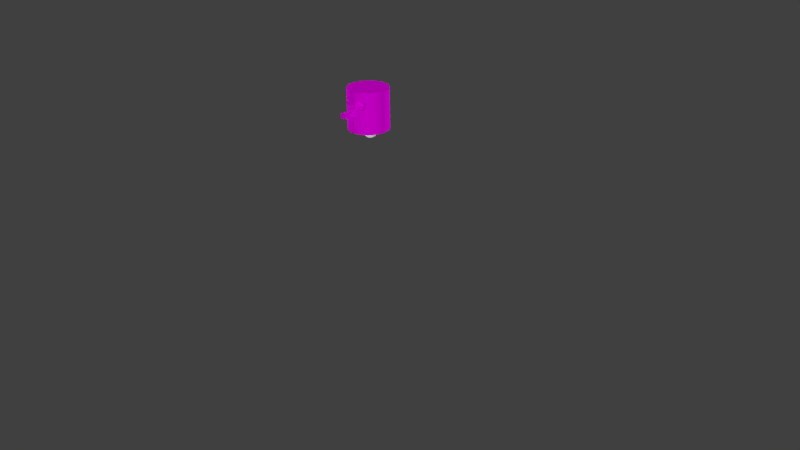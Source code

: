 # Source: head1.blend  (saved by Blender 2.76.0; exported with 4.5.12 LTS)
import bpy
from mathutils import Matrix  # noqa: F401  (used for matrix-valued properties, if any)

bpy.ops.wm.read_factory_settings(use_empty=True)
scene = bpy.context.scene
scene.name = 'Scene'

# ---- collections
col_collection_1 = bpy.data.collections.new('Collection 1'); scene.collection.children.link(col_collection_1)

# ---- images (referenced by path relative to the original .blend; pixels are not part of the script)
import os
ASSET_DIR = os.environ.get("B2B_ASSET_DIR", "")  # directory of the original .blend (textures are referenced by path, not embedded)
HERE = os.path.dirname(os.path.abspath(__file__))  # packed textures are extracted next to this script under _unpacked/

def load_image(name, relpath, width, height, colorspace="sRGB"):
    """Load a texture the original file referenced (path relative to the .blend, or extracted next to this script)."""
    p = next((c for c in (os.path.join(HERE, relpath), os.path.join(ASSET_DIR, relpath)) if relpath and os.path.exists(c)), "")
    if p:
        img = bpy.data.images.load(p, check_existing=True)
        img.name = name
    else:  # same state as the original file: an image datablock whose file is absent (Cycles renders it pink)
        img = bpy.data.images.new(name, width, height)
        img.source = "FILE"
        img.filepath = "//" + (relpath or name)
    img.colorspace_settings.name = colorspace
    return img
img_limb_bark2_png = load_image('limb_bark2.png', 'limb_bark2.png', 1024, 1024, 'sRGB')
img_head_bark_png = load_image('head_bark.png', 'head_bark.png', 1024, 1024, 'sRGB')

# ---- materials (node trees are filled in below, after node groups)
mat_neck_bark = bpy.data.materials.new('neck_bark')
mat_neck_bark.alpha_threshold = 0.0
mat_neck_bark.roughness = 0.5
mat_head_bark = bpy.data.materials.new('head_bark')
mat_head_bark.alpha_threshold = 0.0
mat_head_bark.roughness = 0.5

# ---- material node trees
mat_head_bark.use_nodes = True; mat_head_bark.node_tree.nodes.clear()
_N = mat_head_bark.node_tree.nodes; _L = mat_head_bark.node_tree.links
n0 = _N.new('ShaderNodeOutputMaterial'); n0.name = 'Material Output'; n0.location = (300, 300)
n1 = _N.new('ShaderNodeBsdfDiffuse'); n1.name = 'Diffuse BSDF'; n1.location = (10, 300)
n2 = _N.new('ShaderNodeTexImage'); n2.name = 'Image Texture'; n2.location = (-198, 403)
n2.width = 140
n2.image = img_head_bark_png
_L.new(n1.outputs[0], n0.inputs[0])
_L.new(n2.outputs[0], n1.inputs[0])
n0.is_active_output = True

# ---- world
world_world = bpy.data.worlds.new('World'); scene.world = world_world
world_world.color = (0.05088, 0.05088, 0.05088)
world_world.use_sun_shadow = False
world_world.sun_shadow_jitter_overblur = 0.0
world_world.cycles.sampling_method = 'MANUAL'
world_world.cycles.sample_map_resolution = 256

# ---- cameras
cam_camera = bpy.data.cameras.new('Camera')
cam_camera.clip_end = 100.0
cam_camera.lens = 35.0
cam_camera.sensor_width = 32.0
cam_camera.sensor_height = 18.0
cam_camera.ortho_scale = 7.314
cam_camera.dof.focus_distance = 0.0

# ---- lights
light_sun_005 = bpy.data.lights.new('Sun.005', 'SUN')
light_sun_005.transmission_factor = 0.0
light_sun_005.angle = 0.1993
light_sun_005.energy = 1.0
light_sun_005.shadow_buffer_clip_start = 0.5
light_sun_005.shadow_soft_size = 0.1
light_sun_005.shadow_cascade_max_distance = 1000.0
light_sun_005.cycles.use_multiple_importance_sampling = False
light_sun_004 = bpy.data.lights.new('Sun.004', 'SUN')
light_sun_004.transmission_factor = 0.0
light_sun_004.angle = 0.1993
light_sun_004.energy = 1.0
light_sun_004.shadow_buffer_clip_start = 0.5
light_sun_004.shadow_soft_size = 0.1
light_sun_004.shadow_cascade_max_distance = 1000.0
light_sun_004.cycles.use_multiple_importance_sampling = False
light_sun_003 = bpy.data.lights.new('Sun.003', 'SUN')
light_sun_003.transmission_factor = 0.0
light_sun_003.angle = 0.1993
light_sun_003.energy = 1.0
light_sun_003.shadow_buffer_clip_start = 0.5
light_sun_003.shadow_soft_size = 0.1
light_sun_003.shadow_cascade_max_distance = 1000.0
light_sun_003.cycles.use_multiple_importance_sampling = False
light_sun_002 = bpy.data.lights.new('Sun.002', 'SUN')
light_sun_002.transmission_factor = 0.0
light_sun_002.angle = 0.1993
light_sun_002.energy = 1.0
light_sun_002.shadow_buffer_clip_start = 0.5
light_sun_002.shadow_soft_size = 0.1
light_sun_002.shadow_cascade_max_distance = 1000.0
light_sun_002.cycles.use_multiple_importance_sampling = False
light_sun_001 = bpy.data.lights.new('Sun.001', 'SUN')
light_sun_001.transmission_factor = 0.0
light_sun_001.angle = 0.1993
light_sun_001.energy = 1.0
light_sun_001.shadow_buffer_clip_start = 0.5
light_sun_001.shadow_soft_size = 0.1
light_sun_001.shadow_cascade_max_distance = 1000.0
light_sun_001.cycles.use_multiple_importance_sampling = False
light_sun = bpy.data.lights.new('Sun', 'SUN')
light_sun.transmission_factor = 0.0
light_sun.angle = 0.1993
light_sun.energy = 1.0
light_sun.shadow_buffer_clip_start = 0.5
light_sun.shadow_soft_size = 0.1
light_sun.shadow_cascade_max_distance = 1000.0
light_sun.cycles.use_multiple_importance_sampling = False
light_lamp = bpy.data.lights.new('Lamp', 'POINT')
light_lamp.transmission_factor = 0.0
light_lamp.cutoff_distance = 30.0
light_lamp.energy = 100.0
light_lamp.shadow_buffer_clip_start = 1.001
light_lamp.shadow_soft_size = 0.1
light_lamp.shadow_maximum_resolution = 0.006
light_lamp.use_absolute_resolution = True
light_lamp.cycles.use_multiple_importance_sampling = False
light_lamp_001 = bpy.data.lights.new('Lamp.001', 'POINT')
light_lamp_001.transmission_factor = 0.0
light_lamp_001.cutoff_distance = 30.0
light_lamp_001.energy = 100.0
light_lamp_001.shadow_buffer_clip_start = 1.001
light_lamp_001.shadow_soft_size = 0.1
light_lamp_001.shadow_maximum_resolution = 0.006
light_lamp_001.use_absolute_resolution = True
light_lamp_001.cycles.use_multiple_importance_sampling = False

# ---- meshes
me_sphere_005 = bpy.data.meshes.new('Sphere.005')
me_sphere_005.from_pydata([(-0.1951, 0.0, 0.9808), (-0.3827, 0.0, 0.9239), (-0.5556, 0.0, 0.8315), (-0.7071, 0.0, 0.7071), (-0.8315, 0.0, 0.5556), (-0.9239, 0.0, 0.3827), (-0.9808, 0.0, 0.1951), (-1.0, 0.0, 7.55e-08), (-0.9808, 0.0, -0.1951), (-0.9239, 0.0, -0.3827), (-0.8315, 0.0, -0.5556), (-0.7071, 0.0, -0.7071), (-0.5556, 0.0, -0.8315), (-0.3827, 0.0, -0.9239), (-0.1951, 0.0, -0.9808), (-0.1913, 0.03806, 0.9808), (-0.3753, 0.07466, 0.9239), (-0.5449, 0.1084, 0.8315), (-0.6935, 0.1379, 0.7071), (-0.8155, 0.1622, 0.5556), (-0.9061, 0.1802, 0.3827), (-0.9619, 0.1913, 0.1951), (-0.9808, 0.1951, 7.55e-08), (-0.9619, 0.1913, -0.1951), (-0.9061, 0.1802, -0.3827), (-0.8155, 0.1622, -0.5556), (-0.6935, 0.1379, -0.7071), (-0.5449, 0.1084, -0.8315), (-0.3753, 0.07466, -0.9239), (-0.1913, 0.03806, -0.9808), (-0.1802, 0.07466, 0.9808), (-0.3536, 0.1464, 0.9239), (-0.5133, 0.2126, 0.8315), (-0.6533, 0.2706, 0.7071), (-0.7682, 0.3182, 0.5556), (-0.8536, 0.3536, 0.3827), (-0.9061, 0.3753, 0.1951), (-0.9239, 0.3827, 7.55e-08), (-0.9061, 0.3753, -0.1951), (-0.8536, 0.3536, -0.3827), (-0.7682, 0.3182, -0.5556), (-0.6533, 0.2706, -0.7071), (-0.5133, 0.2126, -0.8315), (-0.3536, 0.1464, -0.9239), (-0.1802, 0.07466, -0.9808), (-0.1622, 0.1084, 0.9808), (-0.3182, 0.2126, 0.9239), (-0.4619, 0.3087, 0.8315), (-0.5879, 0.3928, 0.7071), (-0.6913, 0.4619, 0.5556), (-0.7682, 0.5133, 0.3827), (-0.8155, 0.5449, 0.1951), (-0.8315, 0.5556, 7.55e-08), (-0.8155, 0.5449, -0.1951), (-0.7682, 0.5133, -0.3827), (-0.6913, 0.4619, -0.5556), (-0.5879, 0.3928, -0.7071), (-0.4619, 0.3087, -0.8315), (-0.3182, 0.2126, -0.9239), (-0.1622, 0.1084, -0.9808), (-0.1379, 0.1379, 0.9808), (-0.2706, 0.2706, 0.9239), (-0.3928, 0.3928, 0.8315), (-0.5, 0.5, 0.7071), (-0.5879, 0.5879, 0.5556), (-0.6533, 0.6533, 0.3827), (-0.6935, 0.6935, 0.1951), (-0.7071, 0.7071, 7.55e-08), (-0.6935, 0.6935, -0.1951), (-0.6533, 0.6533, -0.3827), (-0.5879, 0.5879, -0.5556), (-0.5, 0.5, -0.7071), (-0.3928, 0.3928, -0.8315), (-0.2706, 0.2706, -0.9239), (-0.1379, 0.1379, -0.9808), (-0.1084, 0.1622, 0.9808), (-0.2126, 0.3182, 0.9239), (-0.3087, 0.4619, 0.8315), (-0.3928, 0.5879, 0.7071), (-0.4619, 0.6913, 0.5556), (-0.5133, 0.7682, 0.3827), (-0.5449, 0.8155, 0.1951), (-0.5556, 0.8315, 7.55e-08), (-0.5449, 0.8155, -0.1951), (-0.5133, 0.7682, -0.3827), (-0.4619, 0.6913, -0.5556), (-0.3928, 0.5879, -0.7071), (-0.3087, 0.4619, -0.8315), (-0.2126, 0.3182, -0.9239), (-0.1084, 0.1622, -0.9808), (-0.07466, 0.1802, 0.9808), (-0.1464, 0.3536, 0.9239), (-0.2126, 0.5133, 0.8315), (-0.2706, 0.6533, 0.7071), (-0.3182, 0.7682, 0.5556), (-0.3536, 0.8536, 0.3827), (-0.3753, 0.9061, 0.1951), (-0.3827, 0.9239, 7.55e-08), (-0.3753, 0.9061, -0.1951), (-0.3536, 0.8536, -0.3827), (-0.3182, 0.7682, -0.5556), (-0.2706, 0.6533, -0.7071), (-0.2126, 0.5133, -0.8315), (-0.1464, 0.3536, -0.9239), (-0.07466, 0.1802, -0.9808), (-0.03806, 0.1913, 0.9808), (-0.07466, 0.3753, 0.9239), (-0.1084, 0.5449, 0.8315), (-0.1379, 0.6935, 0.7071), (-0.1622, 0.8155, 0.5556), (-0.1802, 0.9061, 0.3827), (-0.1913, 0.9619, 0.1951), (-0.1951, 0.9808, 7.55e-08), (-0.1913, 0.9619, -0.1951), (-0.1802, 0.9061, -0.3827), (-0.1622, 0.8155, -0.5556), (-0.1379, 0.6935, -0.7071), (-0.1084, 0.5449, -0.8315), (-0.07466, 0.3753, -0.9239), (-0.03806, 0.1913, -0.9808), (3.266e-07, 0.1951, 0.9808), (3.192e-07, 0.3827, 0.9239), (3.117e-07, 0.5556, 0.8315), (3.192e-07, 0.7071, 0.7071), (3.341e-07, 0.8315, 0.5556), (2.745e-07, 0.9239, 0.3827), (3.937e-07, 0.9808, 0.1951), (3.788e-07, 1.0, 7.55e-08), (3.937e-07, 0.9808, -0.1951), (2.298e-07, 0.9239, -0.3827), (3.341e-07, 0.8315, -0.5556), (3.192e-07, 0.7071, -0.7071), (3.415e-07, 0.5556, -0.8315), (3.043e-07, 0.3827, -0.9239), (3.08e-07, 0.1951, -0.9808), (0.03806, 0.1913, 0.9808), (0.07466, 0.3753, 0.9239), (0.1084, 0.5449, 0.8315), (0.138, 0.6935, 0.7071), (0.1622, 0.8155, 0.5556), (0.1802, 0.9061, 0.3827), (0.1913, 0.9619, 0.1951), (0.1951, 0.9808, 7.55e-08), (0.1913, 0.9619, -0.1951), (0.1802, 0.9061, -0.3827), (0.1622, 0.8155, -0.5556), (0.138, 0.6935, -0.7071), (0.1084, 0.5449, -0.8315), (0.07466, 0.3753, -0.9239), (0.03806, 0.1913, -0.9808), (0.07466, 0.1802, 0.9808), (0.1464, 0.3536, 0.9239), (0.2126, 0.5133, 0.8315), (0.2706, 0.6533, 0.7071), (0.3182, 0.7682, 0.5556), (0.3536, 0.8536, 0.3827), (0.3753, 0.9061, 0.1951), (0.3827, 0.9239, 7.55e-08), (0.3753, 0.9061, -0.1951), (0.3536, 0.8536, -0.3827), (0.3182, 0.7682, -0.5556), (0.2706, 0.6533, -0.7071), (0.2126, 0.5133, -0.8315), (0.1464, 0.3536, -0.9239), (0.07466, 0.1802, -0.9808), (0.1084, 0.1622, 0.9808), (0.2126, 0.3182, 0.9239), (0.3087, 0.4619, 0.8315), (0.3928, 0.5879, 0.7071), (0.4619, 0.6913, 0.5556), (0.5133, 0.7682, 0.3827), (0.5449, 0.8155, 0.1951), (0.5556, 0.8315, 7.55e-08), (0.5449, 0.8155, -0.1951), (0.5133, 0.7682, -0.3827), (0.4619, 0.6913, -0.5556), (0.3928, 0.5879, -0.7071), (0.3087, 0.4619, -0.8315), (0.2126, 0.3182, -0.9239), (0.1084, 0.1622, -0.9808), (0.138, 0.1379, 0.9808), (0.2706, 0.2706, 0.9239), (0.3928, 0.3928, 0.8315), (0.5, 0.5, 0.7071), (0.5879, 0.5879, 0.5556), (0.6533, 0.6533, 0.3827), (0.6935, 0.6935, 0.1951), (0.7071, 0.7071, 7.55e-08), (0.6935, 0.6935, -0.1951), (0.6533, 0.6533, -0.3827), (0.5879, 0.5879, -0.5556), (0.5, 0.5, -0.7071), (0.3928, 0.3928, -0.8315), (0.2706, 0.2706, -0.9239), (0.138, 0.1379, -0.9808), (0.1622, 0.1084, 0.9808), (0.3182, 0.2126, 0.9239), (0.4619, 0.3087, 0.8315), (0.5879, 0.3928, 0.7071), (0.6913, 0.4619, 0.5556), (0.7682, 0.5133, 0.3827), (0.8155, 0.5449, 0.1951), (0.8315, 0.5556, 7.55e-08), (0.8155, 0.5449, -0.1951), (0.7682, 0.5133, -0.3827), (0.6913, 0.4619, -0.5556), (0.5879, 0.3928, -0.7071), (0.4619, 0.3087, -0.8315), (0.3182, 0.2126, -0.9239), (0.1622, 0.1084, -0.9808), (0.1802, 0.07466, 0.9808), (0.3536, 0.1464, 0.9239), (0.5133, 0.2126, 0.8315), (0.6533, 0.2706, 0.7071), (0.7682, 0.3182, 0.5556), (0.8536, 0.3536, 0.3827), (0.9061, 0.3753, 0.1951), (0.9239, 0.3827, 7.55e-08), (0.9061, 0.3753, -0.1951), (0.8536, 0.3536, -0.3827), (0.7682, 0.3182, -0.5556), (0.6533, 0.2706, -0.7071), (0.5133, 0.2126, -0.8315), (0.3536, 0.1464, -0.9239), (0.1802, 0.07466, -0.9808), (0.1913, 0.03806, 0.9808), (0.3753, 0.07466, 0.9239), (0.5449, 0.1084, 0.8315), (0.6935, 0.1379, 0.7071), (0.8155, 0.1622, 0.5556), (0.9061, 0.1802, 0.3827), (0.9619, 0.1913, 0.1951), (0.9808, 0.1951, 7.55e-08), (0.9619, 0.1913, -0.1951), (0.9061, 0.1802, -0.3827), (0.8155, 0.1622, -0.5556), (0.6935, 0.1379, -0.7071), (0.5449, 0.1084, -0.8315), (0.3753, 0.07466, -0.9239), (0.1913, 0.03806, -0.9808), (0.1951, -7.212e-09, 0.9808), (0.3827, 4.122e-08, 0.9239), (0.5556, 2.632e-08, 0.8315), (0.7071, -2.584e-08, 0.7071), (0.8315, -8.544e-08, 0.5556), (0.9239, 6.357e-08, 0.3827), (0.9808, -8.544e-08, 0.1951), (1.0, -1.003e-07, 7.55e-08), (0.9808, -8.544e-08, -0.1951), (0.9239, 6.357e-08, -0.3827), (0.8315, -8.544e-08, -0.5556), (0.7071, -2.584e-08, -0.7071), (0.5556, -1.094e-08, -0.8315), (0.3827, 3.964e-09, -0.9239), (0.1951, 3.964e-09, -0.9808), (0.1913, -0.03806, 0.9808), (0.3753, -0.07466, 0.9239), (0.5449, -0.1084, 0.8315), (0.6935, -0.1379, 0.7071), (0.8155, -0.1622, 0.5556), (0.9061, -0.1802, 0.3827), (0.9619, -0.1913, 0.1951), (0.9808, -0.1951, 7.55e-08), (0.9619, -0.1913, -0.1951), (0.9061, -0.1802, -0.3827), (0.8155, -0.1622, -0.5556), (0.6935, -0.1379, -0.7071), (0.5449, -0.1084, -0.8315), (0.3753, -0.07466, -0.9239), (0.1913, -0.03806, -0.9808), (0.1802, -0.07466, 0.9808), (0.3536, -0.1464, 0.9239), (0.5133, -0.2126, 0.8315), (0.6533, -0.2706, 0.7071), (0.7682, -0.3182, 0.5556), (0.8536, -0.3536, 0.3827), (0.9061, -0.3753, 0.1951), (0.9239, -0.3827, 7.55e-08), (0.9061, -0.3753, -0.1951), (0.8536, -0.3536, -0.3827), (0.7682, -0.3182, -0.5556), (0.6533, -0.2706, -0.7071), (0.5133, -0.2126, -0.8315), (0.3536, -0.1464, -0.9239), (0.1802, -0.07466, -0.9808), (0.1622, -0.1084, 0.9808), (0.3182, -0.2126, 0.9239), (0.4619, -0.3087, 0.8315), (0.5879, -0.3928, 0.7071), (0.6913, -0.4619, 0.5556), (0.7682, -0.5133, 0.3827), (0.8155, -0.5449, 0.1951), (0.8315, -0.5556, 7.55e-08), (0.8155, -0.5449, -0.1951), (0.7682, -0.5133, -0.3827), (0.6913, -0.4619, -0.5556), (0.5879, -0.3928, -0.7071), (0.4619, -0.3087, -0.8315), (0.3182, -0.2126, -0.9239), (0.1622, -0.1084, -0.9808), (0.138, -0.1379, 0.9808), (0.2706, -0.2706, 0.9239), (0.3928, -0.3928, 0.8315), (0.5, -0.5, 0.7071), (0.5879, -0.5879, 0.5556), (0.6533, -0.6533, 0.3827), (0.6935, -0.6935, 0.1951), (0.7071, -0.7071, 7.55e-08), (0.6935, -0.6935, -0.1951), (0.6533, -0.6533, -0.3827), (0.5879, -0.5879, -0.5556), (0.5, -0.5, -0.7071), (0.3928, -0.3928, -0.8315), (0.2706, -0.2706, -0.9239), (0.1379, -0.1379, -0.9808), (0.1084, -0.1622, 0.9808), (0.2126, -0.3182, 0.9239), (0.3087, -0.4619, 0.8315), (0.3928, -0.5879, 0.7071), (0.4619, -0.6913, 0.5556), (0.5133, -0.7682, 0.3827), (0.5449, -0.8155, 0.1951), (0.5556, -0.8315, 7.55e-08), (0.5449, -0.8155, -0.1951), (0.5133, -0.7682, -0.3827), (0.4619, -0.6913, -0.5556), (0.3928, -0.5879, -0.7071), (0.3087, -0.4619, -0.8315), (0.2126, -0.3182, -0.9239), (0.1084, -0.1622, -0.9808), (3.258e-07, 0.0, -1.0), (0.07466, -0.1802, 0.9808), (0.1464, -0.3536, 0.9239), (0.2126, -0.5133, 0.8315), (0.2706, -0.6533, 0.7071), (0.3182, -0.7682, 0.5556), (0.3536, -0.8536, 0.3827), (0.3753, -0.9061, 0.1951), (0.3827, -0.9239, 7.55e-08), (0.3753, -0.9061, -0.1951), (0.3536, -0.8536, -0.3827), (0.3182, -0.7682, -0.5556), (0.2706, -0.6533, -0.7071), (0.2126, -0.5133, -0.8315), (0.1464, -0.3536, -0.9239), (0.07466, -0.1802, -0.9808), (0.03806, -0.1913, 0.9808), (0.07466, -0.3753, 0.9239), (0.1084, -0.5449, 0.8315), (0.1379, -0.6935, 0.7071), (0.1622, -0.8155, 0.5556), (0.1802, -0.9061, 0.3827), (0.1913, -0.9619, 0.1951), (0.1951, -0.9808, 7.55e-08), (0.1913, -0.9619, -0.1951), (0.1802, -0.9061, -0.3827), (0.1622, -0.8155, -0.5556), (0.1379, -0.6935, -0.7071), (0.1084, -0.5449, -0.8315), (0.07466, -0.3753, -0.9239), (0.03806, -0.1913, -0.9808), (3.117e-07, -0.1951, 0.9808), (2.819e-07, -0.3827, 0.9239), (2.819e-07, -0.5556, 0.8315), (1.851e-07, -0.7071, 0.7071), (1.404e-07, -0.8315, 0.5556), (3.192e-07, -0.9239, 0.3827), (9.567e-08, -0.9808, 0.1951), (1.404e-07, -1.0, 7.55e-08), (9.567e-08, -0.9808, -0.1951), (3.192e-07, -0.9239, -0.3827), (1.404e-07, -0.8315, -0.5556), (1.851e-07, -0.7071, -0.7071), (2.596e-07, -0.5556, -0.8315), (2.521e-07, -0.3827, -0.9239), (3.155e-07, -0.1951, -0.9808), (-0.03806, -0.1913, 0.9808), (-0.07466, -0.3753, 0.9239), (-0.1084, -0.5449, 0.8315), (-0.1379, -0.6935, 0.7071), (-0.1622, -0.8155, 0.5556), (-0.1802, -0.9061, 0.3827), (-0.1913, -0.9619, 0.1951), (-0.1951, -0.9808, 7.55e-08), (-0.1913, -0.9619, -0.1951), (-0.1802, -0.9061, -0.3827), (-0.1622, -0.8155, -0.5556), (-0.1379, -0.6935, -0.7071), (-0.1084, -0.5449, -0.8315), (-0.07466, -0.3753, -0.9239), (-0.03806, -0.1913, -0.9808), (-0.07466, -0.1802, 0.9808), (-0.1464, -0.3536, 0.9239), (-0.2126, -0.5133, 0.8315), (-0.2706, -0.6533, 0.7071), (-0.3182, -0.7682, 0.5556), (-0.3536, -0.8536, 0.3827), (-0.3753, -0.9061, 0.1951), (-0.3827, -0.9239, 7.55e-08), (-0.3753, -0.9061, -0.1951), (-0.3536, -0.8536, -0.3827), (-0.3182, -0.7682, -0.5556), (-0.2706, -0.6533, -0.7071), (-0.2126, -0.5133, -0.8315), (-0.1464, -0.3536, -0.9239), (-0.07466, -0.1802, -0.9808), (-0.1084, -0.1622, 0.9808), (-0.2126, -0.3182, 0.9239), (-0.3087, -0.4619, 0.8315), (-0.3928, -0.5879, 0.7071), (-0.4619, -0.6913, 0.5556), (-0.5133, -0.7682, 0.3827), (-0.5449, -0.8155, 0.1951), (-0.5556, -0.8315, 7.55e-08), (-0.5449, -0.8155, -0.1951), (-0.5133, -0.7682, -0.3827), (-0.4619, -0.6913, -0.5556), (-0.3928, -0.5879, -0.7071), (-0.3087, -0.4619, -0.8315), (-0.2126, -0.3182, -0.9239), (-0.1084, -0.1622, -0.9808), (-0.1379, -0.1379, 0.9808), (-0.2706, -0.2706, 0.9239), (-0.3928, -0.3928, 0.8315), (-0.5, -0.5, 0.7071), (-0.5879, -0.5879, 0.5556), (-0.6533, -0.6533, 0.3827), (-0.6935, -0.6935, 0.1951), (-0.7071, -0.7071, 7.55e-08), (-0.6935, -0.6935, -0.1951), (-0.6533, -0.6533, -0.3827), (-0.5879, -0.5879, -0.5556), (-0.5, -0.5, -0.7071), (-0.3928, -0.3928, -0.8315), (-0.2706, -0.2706, -0.9239), (-0.1379, -0.1379, -0.9808), (-0.1622, -0.1084, 0.9808), (-0.3182, -0.2126, 0.9239), (-0.4619, -0.3087, 0.8315), (-0.5879, -0.3928, 0.7071), (-0.6913, -0.4619, 0.5556), (-0.7682, -0.5133, 0.3827), (-0.8155, -0.5449, 0.1951), (-0.8315, -0.5556, 7.55e-08), (-0.8155, -0.5449, -0.1951), (-0.7682, -0.5133, -0.3827), (-0.6913, -0.4619, -0.5556), (-0.5879, -0.3928, -0.7071), (-0.4619, -0.3087, -0.8315), (-0.3182, -0.2126, -0.9239), (-0.1622, -0.1084, -0.9808), (2.48e-08, -1.247e-07, 1.0), (-0.1802, -0.07466, 0.9808), (-0.3536, -0.1464, 0.9239), (-0.5133, -0.2126, 0.8315), (-0.6533, -0.2706, 0.7071), (-0.7682, -0.3182, 0.5556), (-0.8536, -0.3536, 0.3827), (-0.9061, -0.3753, 0.1951), (-0.9239, -0.3827, 7.55e-08), (-0.9061, -0.3753, -0.1951), (-0.8536, -0.3536, -0.3827), (-0.7682, -0.3182, -0.5556), (-0.6533, -0.2706, -0.7071), (-0.5133, -0.2126, -0.8315), (-0.3536, -0.1464, -0.9239), (-0.1802, -0.07466, -0.9808), (-0.1913, -0.03806, 0.9808), (-0.3753, -0.07466, 0.9239), (-0.5449, -0.1084, 0.8315), (-0.6935, -0.1379, 0.7071), (-0.8155, -0.1622, 0.5556), (-0.9061, -0.1802, 0.3827), (-0.9619, -0.1913, 0.1951), (-0.9808, -0.1951, 7.55e-08), (-0.9619, -0.1913, -0.1951), (-0.9061, -0.1802, -0.3827), (-0.8155, -0.1622, -0.5556), (-0.6935, -0.1379, -0.7071), (-0.5449, -0.1084, -0.8315), (-0.3753, -0.07466, -0.9239), (-0.1913, -0.03806, -0.9808)], [], [(2, 1, 16, 17), (10, 9, 24, 25), (3, 2, 17, 18), (11, 10, 25, 26), (4, 3, 18, 19), (12, 11, 26, 27), (5, 4, 19, 20), (13, 12, 27, 28), (6, 5, 20, 21), (14, 13, 28, 29), (7, 6, 21, 22), (8, 7, 22, 23), (1, 0, 15, 16), (9, 8, 23, 24), (16, 15, 30, 31), (24, 23, 38, 39), (17, 16, 31, 32), (25, 24, 39, 40), (18, 17, 32, 33), (26, 25, 40, 41), (19, 18, 33, 34), (27, 26, 41, 42), (20, 19, 34, 35), (28, 27, 42, 43), (21, 20, 35, 36), (29, 28, 43, 44), (22, 21, 36, 37), (23, 22, 37, 38), (35, 34, 49, 50), (43, 42, 57, 58), (36, 35, 50, 51), (44, 43, 58, 59), (37, 36, 51, 52), (38, 37, 52, 53), (31, 30, 45, 46), (39, 38, 53, 54), (32, 31, 46, 47), (40, 39, 54, 55), (33, 32, 47, 48), (41, 40, 55, 56), (34, 33, 48, 49), (42, 41, 56, 57), (54, 53, 68, 69), (47, 46, 61, 62), (55, 54, 69, 70), (48, 47, 62, 63), (56, 55, 70, 71), (49, 48, 63, 64), (57, 56, 71, 72), (50, 49, 64, 65), (58, 57, 72, 73), (51, 50, 65, 66), (59, 58, 73, 74), (52, 51, 66, 67), (53, 52, 67, 68), (46, 45, 60, 61), (73, 72, 87, 88), (66, 65, 80, 81), (74, 73, 88, 89), (67, 66, 81, 82), (68, 67, 82, 83), (61, 60, 75, 76), (69, 68, 83, 84), (62, 61, 76, 77), (70, 69, 84, 85), (63, 62, 77, 78), (71, 70, 85, 86), (64, 63, 78, 79), (72, 71, 86, 87), (65, 64, 79, 80), (77, 76, 91, 92), (85, 84, 99, 100), (78, 77, 92, 93), (86, 85, 100, 101), (79, 78, 93, 94), (87, 86, 101, 102), (80, 79, 94, 95), (88, 87, 102, 103), (81, 80, 95, 96), (89, 88, 103, 104), (82, 81, 96, 97), (83, 82, 97, 98), (76, 75, 90, 91), (84, 83, 98, 99), (96, 95, 110, 111), (104, 103, 118, 119), (97, 96, 111, 112), (98, 97, 112, 113), (91, 90, 105, 106), (99, 98, 113, 114), (92, 91, 106, 107), (100, 99, 114, 115), (93, 92, 107, 108), (101, 100, 115, 116), (94, 93, 108, 109), (102, 101, 116, 117), (95, 94, 109, 110), (103, 102, 117, 118), (115, 114, 129, 130), (108, 107, 122, 123), (116, 115, 130, 131), (109, 108, 123, 124), (117, 116, 131, 132), (110, 109, 124, 125), (118, 117, 132, 133), (111, 110, 125, 126), (119, 118, 133, 134), (112, 111, 126, 127), (113, 112, 127, 128), (106, 105, 120, 121), (114, 113, 128, 129), (107, 106, 121, 122), (134, 133, 148, 149), (127, 126, 141, 142), (128, 127, 142, 143), (121, 120, 135, 136), (129, 128, 143, 144), (122, 121, 136, 137), (130, 129, 144, 145), (123, 122, 137, 138), (131, 130, 145, 146), (124, 123, 138, 139), (132, 131, 146, 147), (125, 124, 139, 140), (133, 132, 147, 148), (126, 125, 140, 141), (146, 145, 160, 161), (139, 138, 153, 154), (147, 146, 161, 162), (140, 139, 154, 155), (148, 147, 162, 163), (141, 140, 155, 156), (149, 148, 163, 164), (142, 141, 156, 157), (143, 142, 157, 158), (136, 135, 150, 151), (144, 143, 158, 159), (137, 136, 151, 152), (145, 144, 159, 160), (138, 137, 152, 153), (158, 157, 172, 173), (151, 150, 165, 166), (159, 158, 173, 174), (152, 151, 166, 167), (160, 159, 174, 175), (153, 152, 167, 168), (161, 160, 175, 176), (154, 153, 168, 169), (162, 161, 176, 177), (155, 154, 169, 170), (163, 162, 177, 178), (156, 155, 170, 171), (164, 163, 178, 179), (157, 156, 171, 172), (169, 168, 183, 184), (177, 176, 191, 192), (170, 169, 184, 185), (178, 177, 192, 193), (171, 170, 185, 186), (179, 178, 193, 194), (172, 171, 186, 187), (173, 172, 187, 188), (166, 165, 180, 181), (174, 173, 188, 189), (167, 166, 181, 182), (175, 174, 189, 190), (168, 167, 182, 183), (176, 175, 190, 191), (188, 187, 202, 203), (181, 180, 195, 196), (189, 188, 203, 204), (182, 181, 196, 197), (190, 189, 204, 205), (183, 182, 197, 198), (191, 190, 205, 206), (184, 183, 198, 199), (192, 191, 206, 207), (185, 184, 199, 200), (193, 192, 207, 208), (186, 185, 200, 201), (194, 193, 208, 209), (187, 186, 201, 202), (207, 206, 221, 222), (200, 199, 214, 215), (208, 207, 222, 223), (201, 200, 215, 216), (209, 208, 223, 224), (202, 201, 216, 217), (203, 202, 217, 218), (196, 195, 210, 211), (204, 203, 218, 219), (197, 196, 211, 212), (205, 204, 219, 220), (198, 197, 212, 213), (206, 205, 220, 221), (199, 198, 213, 214), (211, 210, 225, 226), (219, 218, 233, 234), (212, 211, 226, 227), (220, 219, 234, 235), (213, 212, 227, 228), (221, 220, 235, 236), (214, 213, 228, 229), (222, 221, 236, 237), (215, 214, 229, 230), (223, 222, 237, 238), (216, 215, 230, 231), (224, 223, 238, 239), (217, 216, 231, 232), (218, 217, 232, 233), (230, 229, 244, 245), (238, 237, 252, 253), (231, 230, 245, 246), (239, 238, 253, 254), (232, 231, 246, 247), (233, 232, 247, 248), (226, 225, 240, 241), (234, 233, 248, 249), (227, 226, 241, 242), (235, 234, 249, 250), (228, 227, 242, 243), (236, 235, 250, 251), (229, 228, 243, 244), (237, 236, 251, 252), (249, 248, 263, 264), (242, 241, 256, 257), (250, 249, 264, 265), (243, 242, 257, 258), (251, 250, 265, 266), (244, 243, 258, 259), (252, 251, 266, 267), (245, 244, 259, 260), (253, 252, 267, 268), (246, 245, 260, 261), (254, 253, 268, 269), (247, 246, 261, 262), (248, 247, 262, 263), (241, 240, 255, 256), (268, 267, 282, 283), (261, 260, 275, 276), (269, 268, 283, 284), (262, 261, 276, 277), (263, 262, 277, 278), (256, 255, 270, 271), (264, 263, 278, 279), (257, 256, 271, 272), (265, 264, 279, 280), (258, 257, 272, 273), (266, 265, 280, 281), (259, 258, 273, 274), (267, 266, 281, 282), (260, 259, 274, 275), (280, 279, 294, 295), (273, 272, 287, 288), (281, 280, 295, 296), (274, 273, 288, 289), (282, 281, 296, 297), (275, 274, 289, 290), (283, 282, 297, 298), (276, 275, 290, 291), (284, 283, 298, 299), (277, 276, 291, 292), (278, 277, 292, 293), (271, 270, 285, 286), (279, 278, 293, 294), (272, 271, 286, 287), (299, 298, 313, 314), (292, 291, 306, 307), (293, 292, 307, 308), (286, 285, 300, 301), (294, 293, 308, 309), (287, 286, 301, 302), (295, 294, 309, 310), (288, 287, 302, 303), (296, 295, 310, 311), (289, 288, 303, 304), (297, 296, 311, 312), (290, 289, 304, 305), (298, 297, 312, 313), (291, 290, 305, 306), (303, 302, 317, 318), (311, 310, 325, 326), (304, 303, 318, 319), (312, 311, 326, 327), (305, 304, 319, 320), (313, 312, 327, 328), (306, 305, 320, 321), (314, 313, 328, 329), (307, 306, 321, 322), (308, 307, 322, 323), (301, 300, 315, 316), (309, 308, 323, 324), (302, 301, 316, 317), (310, 309, 324, 325), (322, 321, 337, 338), (323, 322, 338, 339), (316, 315, 331, 332), (324, 323, 339, 340), (317, 316, 332, 333), (325, 324, 340, 341), (318, 317, 333, 334), (326, 325, 341, 342), (319, 318, 334, 335), (327, 326, 342, 343), (320, 319, 335, 336), (328, 327, 343, 344), (321, 320, 336, 337), (329, 328, 344, 345), (342, 341, 356, 357), (335, 334, 349, 350), (343, 342, 357, 358), (336, 335, 350, 351), (344, 343, 358, 359), (337, 336, 351, 352), (345, 344, 359, 360), (338, 337, 352, 353), (339, 338, 353, 354), (332, 331, 346, 347), (340, 339, 354, 355), (333, 332, 347, 348), (341, 340, 355, 356), (334, 333, 348, 349), (354, 353, 368, 369), (347, 346, 361, 362), (355, 354, 369, 370), (348, 347, 362, 363), (356, 355, 370, 371), (349, 348, 363, 364), (357, 356, 371, 372), (350, 349, 364, 365), (358, 357, 372, 373), (351, 350, 365, 366), (359, 358, 373, 374), (352, 351, 366, 367), (360, 359, 374, 375), (353, 352, 367, 368), (365, 364, 379, 380), (373, 372, 387, 388), (366, 365, 380, 381), (374, 373, 388, 389), (367, 366, 381, 382), (375, 374, 389, 390), (368, 367, 382, 383), (369, 368, 383, 384), (362, 361, 376, 377), (370, 369, 384, 385), (363, 362, 377, 378), (371, 370, 385, 386), (364, 363, 378, 379), (372, 371, 386, 387), (384, 383, 398, 399), (377, 376, 391, 392), (385, 384, 399, 400), (378, 377, 392, 393), (386, 385, 400, 401), (379, 378, 393, 394), (387, 386, 401, 402), (380, 379, 394, 395), (388, 387, 402, 403), (381, 380, 395, 396), (389, 388, 403, 404), (382, 381, 396, 397), (390, 389, 404, 405), (383, 382, 397, 398), (403, 402, 417, 418), (396, 395, 410, 411), (404, 403, 418, 419), (397, 396, 411, 412), (405, 404, 419, 420), (398, 397, 412, 413), (399, 398, 413, 414), (392, 391, 406, 407), (400, 399, 414, 415), (393, 392, 407, 408), (401, 400, 415, 416), (394, 393, 408, 409), (402, 401, 416, 417), (395, 394, 409, 410), (415, 414, 429, 430), (408, 407, 422, 423), (416, 415, 430, 431), (409, 408, 423, 424), (417, 416, 431, 432), (410, 409, 424, 425), (418, 417, 432, 433), (411, 410, 425, 426), (419, 418, 433, 434), (412, 411, 426, 427), (420, 419, 434, 435), (413, 412, 427, 428), (414, 413, 428, 429), (407, 406, 421, 422), (434, 433, 448, 449), (427, 426, 441, 442), (435, 434, 449, 450), (428, 427, 442, 443), (429, 428, 443, 444), (422, 421, 436, 437), (430, 429, 444, 445), (423, 422, 437, 438), (431, 430, 445, 446), (424, 423, 438, 439), (432, 431, 446, 447), (425, 424, 439, 440), (433, 432, 447, 448), (426, 425, 440, 441), (438, 437, 453, 454), (446, 445, 461, 462), (439, 438, 454, 455), (447, 446, 462, 463), (440, 439, 455, 456), (448, 447, 463, 464), (441, 440, 456, 457), (449, 448, 464, 465), (442, 441, 457, 458), (450, 449, 465, 466), (443, 442, 458, 459), (444, 443, 459, 460), (437, 436, 452, 453), (445, 444, 460, 461), (458, 457, 472, 473), (466, 465, 480, 481), (459, 458, 473, 474), (460, 459, 474, 475), (453, 452, 467, 468), (461, 460, 475, 476), (454, 453, 468, 469), (462, 461, 476, 477), (455, 454, 469, 470), (463, 462, 477, 478), (456, 455, 470, 471), (464, 463, 478, 479), (457, 456, 471, 472), (465, 464, 479, 480), (0, 451, 15), (330, 14, 29), (15, 451, 30), (330, 29, 44), (30, 451, 45), (330, 44, 59), (45, 451, 60), (330, 59, 74), (60, 451, 75), (330, 74, 89), (75, 451, 90), (330, 89, 104), (90, 451, 105), (330, 104, 119), (105, 451, 120), (330, 119, 134), (120, 451, 135), (330, 134, 149), (135, 451, 150), (330, 149, 164), (150, 451, 165), (330, 164, 179), (165, 451, 180), (330, 179, 194), (180, 451, 195), (330, 194, 209), (195, 451, 210), (330, 209, 224), (210, 451, 225), (330, 224, 239), (225, 451, 240), (330, 239, 254), (240, 451, 255), (330, 254, 269), (255, 451, 270), (330, 269, 284), (270, 451, 285), (330, 284, 299), (285, 451, 300), (330, 299, 314), (300, 451, 315), (330, 314, 329), (315, 451, 331), (330, 329, 345), (331, 451, 346), (330, 345, 360), (346, 451, 361), (330, 360, 375), (361, 451, 376), (330, 375, 390), (376, 451, 391), (330, 390, 405), (391, 451, 406), (330, 405, 420), (406, 451, 421), (330, 420, 435), (421, 451, 436), (330, 435, 450), (436, 451, 452), (330, 450, 466), (452, 451, 467), (330, 466, 481), (477, 476, 9, 10), (470, 469, 2, 3), (478, 477, 10, 11), (471, 470, 3, 4), (479, 478, 11, 12), (472, 471, 4, 5), (480, 479, 12, 13), (473, 472, 5, 6), (481, 480, 13, 14), (474, 473, 6, 7), (467, 451, 0), (330, 481, 14), (475, 474, 7, 8), (468, 467, 0, 1), (476, 475, 8, 9), (469, 468, 1, 2)])
_uv = me_sphere_005.uv_layers.new(name='UVMap')
_uv.uv.foreach_set('vector', [0.741, 0.8301, 0.766, 0.8323, 0.766, 0.8419, 0.741, 0.8441, 0.05642, 0.5603, 0.08147, 0.5591, 0.08147, 0.5823, 0.05642, 0.5812, 0.1943, 0.7689, 0.2193, 0.7708, 0.2193, 0.7847, 0.1943, 0.7866, 0.1943, 0.6483, 0.2193, 0.6468, 0.2193, 0.6676, 0.1943, 0.6661, 0.6472, 0.4032, 0.6488, 0.3782, 0.6665, 0.3782, 0.6681, 0.4032, 0.7609, 0.2561, 0.7359, 0.258, 0.7359, 0.2402, 0.7609, 0.2421, 0.6042, 0.0355, 0.6053, 0.01044, 0.6262, 0.01044, 0.6273, 0.0355, 0.3112, 0.8239, 0.2862, 0.8261, 0.2862, 0.8121, 0.3112, 0.8143, 0.2653, 0.4028, 0.2403, 0.4021, 0.2403, 0.3789, 0.2653, 0.3782, 0.5754, 0.8749, 0.5505, 0.8773, 0.5505, 0.8677, 0.5754, 0.87, 0.1275, 0.08149, 0.1024, 0.08125, 0.1024, 0.05665, 0.1275, 0.05641, 0.05641, 0.1026, 0.08149, 0.1024, 0.08149, 0.1275, 0.05641, 0.1272, 0.8837, 0.6465, 0.9086, 0.6489, 0.9086, 0.6538, 0.8837, 0.6561, 0.1483, 0.3789, 0.1734, 0.3782, 0.1734, 0.4028, 0.1483, 0.4021, 0.6951, 0.8913, 0.72, 0.8936, 0.72, 0.8985, 0.6951, 0.9009, 0.3322, 0.3789, 0.3573, 0.3782, 0.3573, 0.4028, 0.3322, 0.4021, 0.1483, 0.8465, 0.1733, 0.8487, 0.1733, 0.8583, 0.1483, 0.8604, 0.3762, 0.5603, 0.4013, 0.5591, 0.4013, 0.5823, 0.3762, 0.5812, 0.6001, 0.7759, 0.6251, 0.7778, 0.6251, 0.7917, 0.6001, 0.7936, 0.5615, 0.6094, 0.5865, 0.6079, 0.5865, 0.6287, 0.5615, 0.6272, 0.6324, 0.6287, 0.6074, 0.6272, 0.6074, 0.6094, 0.6324, 0.6079, 0.2652, 0.7503, 0.2402, 0.7522, 0.2402, 0.7344, 0.2652, 0.7363, 0.2194, 0.6259, 0.1943, 0.6247, 0.1943, 0.6039, 0.2194, 0.6027, 0.4472, 0.8202, 0.4222, 0.8224, 0.4222, 0.8085, 0.4472, 0.8106, 0.4032, 0.3568, 0.3782, 0.3561, 0.3782, 0.3329, 0.4032, 0.3322, 0.1273, 0.8561, 0.1024, 0.8585, 0.1024, 0.8489, 0.1273, 0.8512, 0.03553, 0.1943, 0.03528, 0.2194, 0.01068, 0.2194, 0.01044, 0.1943, 0.1732, 0.1943, 0.1734, 0.2194, 0.1483, 0.2194, 0.1486, 0.1943, 0.4947, 0.5387, 0.4696, 0.5376, 0.4696, 0.5167, 0.4947, 0.5156, 0.8119, 0.8033, 0.7869, 0.8054, 0.7869, 0.7915, 0.8119, 0.7937, 0.3113, 0.4028, 0.2862, 0.4021, 0.2862, 0.3789, 0.3113, 0.3782, 0.8812, 0.5692, 0.8562, 0.5716, 0.8562, 0.562, 0.8812, 0.5643, 0.1734, 0.1024, 0.1732, 0.1275, 0.1486, 0.1275, 0.1483, 0.1024, 0.1732, 0.01044, 0.1734, 0.03552, 0.1483, 0.03552, 0.1486, 0.01044, 0.4696, 0.88, 0.4946, 0.8823, 0.4946, 0.8872, 0.4696, 0.8896, 0.1483, 0.4244, 0.1734, 0.4236, 0.1734, 0.4482, 0.1483, 0.4475, 0.6951, 0.826, 0.7201, 0.8281, 0.7201, 0.8377, 0.6951, 0.8399, 0.01044, 0.5627, 0.0355, 0.5615, 0.0355, 0.5847, 0.01044, 0.5835, 0.4696, 0.7717, 0.4946, 0.7736, 0.4946, 0.7875, 0.4696, 0.7894, 0.1024, 0.6507, 0.1274, 0.6491, 0.1274, 0.67, 0.1024, 0.6684, 0.3113, 0.6681, 0.2862, 0.6666, 0.2862, 0.6488, 0.3113, 0.6473, 0.4012, 0.7507, 0.3762, 0.7526, 0.3762, 0.7349, 0.4012, 0.7368, 0.3781, 0.4244, 0.4032, 0.4236, 0.4032, 0.4482, 0.3781, 0.4475, 0.8131, 0.2862, 0.8381, 0.2884, 0.8381, 0.298, 0.8131, 0.3002, 0.2862, 0.5603, 0.3113, 0.5591, 0.3113, 0.5823, 0.2862, 0.5812, 0.7368, 0.6079, 0.7618, 0.6098, 0.7618, 0.6237, 0.7368, 0.6256, 0.3762, 0.6488, 0.4013, 0.6473, 0.4013, 0.6681, 0.3762, 0.6666, 0.5406, 0.6269, 0.5156, 0.6253, 0.5156, 0.6076, 0.5406, 0.606, 0.2193, 0.7461, 0.1943, 0.748, 0.1943, 0.7303, 0.2193, 0.7322, 0.1734, 0.5818, 0.1483, 0.5807, 0.1483, 0.5598, 0.1734, 0.5587, 0.4946, 0.8221, 0.4696, 0.8243, 0.4696, 0.8103, 0.4946, 0.8125, 0.2862, 0.4236, 0.3113, 0.4244, 0.3113, 0.4475, 0.2862, 0.4482, 0.3112, 0.889, 0.2862, 0.8914, 0.2862, 0.8818, 0.3112, 0.8841, 0.2403, 0.05641, 0.2654, 0.05665, 0.2654, 0.08125, 0.2403, 0.08149, 0.05641, 0.1486, 0.08149, 0.1483, 0.08149, 0.1734, 0.05641, 0.1732, 0.8634, 0.5968, 0.8884, 0.5992, 0.8884, 0.6041, 0.8634, 0.6064, 0.05642, 0.8143, 0.08141, 0.8122, 0.08141, 0.8261, 0.05642, 0.8239, 0.4028, 0.1483, 0.4021, 0.1734, 0.3789, 0.1734, 0.3782, 0.1483, 0.859, 0.2886, 0.8839, 0.2862, 0.8839, 0.2958, 0.859, 0.2935, 0.3573, 0.1483, 0.357, 0.1734, 0.3324, 0.1734, 0.3322, 0.1483, 0.2651, 0.1024, 0.2654, 0.1275, 0.2403, 0.1275, 0.2405, 0.1024, 0.03541, 0.8896, 0.01044, 0.8872, 0.01044, 0.8823, 0.03541, 0.88, 0.4475, 0.05641, 0.4482, 0.08148, 0.4236, 0.08148, 0.4244, 0.05641, 0.5405, 0.8266, 0.5156, 0.8244, 0.5156, 0.8148, 0.5405, 0.8126, 0.2194, 0.5366, 0.1943, 0.5378, 0.1943, 0.5146, 0.2194, 0.5158, 0.1733, 0.7522, 0.1483, 0.7503, 0.1483, 0.7363, 0.1733, 0.7344, 0.03548, 0.6689, 0.01044, 0.6705, 0.01044, 0.6496, 0.03548, 0.6512, 0.2402, 0.6468, 0.2653, 0.6483, 0.2653, 0.6661, 0.2402, 0.6676, 0.05642, 0.7368, 0.08143, 0.7349, 0.08143, 0.7527, 0.05642, 0.7508, 0.4696, 0.6056, 0.4947, 0.6067, 0.4947, 0.6276, 0.4696, 0.6287, 0.6711, 0.8055, 0.6461, 0.8033, 0.6461, 0.7937, 0.6711, 0.7915, 0.3572, 0.5371, 0.3322, 0.5383, 0.3322, 0.5151, 0.3572, 0.5162, 0.7609, 0.212, 0.7359, 0.2101, 0.7359, 0.1962, 0.7609, 0.1943, 0.1734, 0.6661, 0.1483, 0.6676, 0.1483, 0.6468, 0.1734, 0.6483, 0.6074, 0.6496, 0.6324, 0.6512, 0.6324, 0.6689, 0.6074, 0.6705, 0.7317, 0.1043, 0.7567, 0.1024, 0.7567, 0.1201, 0.7317, 0.1182, 0.01044, 0.6056, 0.0355, 0.6067, 0.0355, 0.6276, 0.01044, 0.6287, 0.3762, 0.8143, 0.4012, 0.8121, 0.4012, 0.8261, 0.3762, 0.8239, 0.3322, 0.4236, 0.3573, 0.4244, 0.3573, 0.4475, 0.3322, 0.4482, 0.1943, 0.8795, 0.2192, 0.8771, 0.2192, 0.8867, 0.1943, 0.8844, 0.2862, 0.05641, 0.3113, 0.05665, 0.3113, 0.08125, 0.2862, 0.08149, 0.05641, 0.2865, 0.08149, 0.2862, 0.08149, 0.3113, 0.05641, 0.3111, 0.8577, 0.8818, 0.8327, 0.8794, 0.8327, 0.8746, 0.8577, 0.8722, 0.2194, 0.4021, 0.1943, 0.4028, 0.1943, 0.3782, 0.2194, 0.3789, 0.1483, 0.4691, 0.1734, 0.4698, 0.1734, 0.493, 0.1483, 0.4937, 0.6001, 0.8822, 0.6251, 0.8798, 0.6251, 0.8894, 0.6001, 0.8871, 0.3322, 0.2403, 0.3573, 0.2405, 0.3573, 0.2651, 0.3322, 0.2654, 0.3322, 0.1026, 0.3573, 0.1024, 0.3573, 0.1275, 0.3322, 0.1272, 0.6251, 0.8589, 0.6001, 0.8566, 0.6001, 0.8517, 0.6251, 0.8493, 0.2653, 0.2646, 0.2403, 0.2654, 0.2403, 0.2407, 0.2653, 0.2415, 0.03543, 0.8243, 0.01044, 0.8221, 0.01044, 0.8125, 0.03543, 0.8103, 0.2653, 0.5366, 0.2403, 0.5378, 0.2403, 0.5146, 0.2653, 0.5158, 0.7201, 0.7592, 0.6951, 0.7573, 0.6951, 0.7434, 0.7201, 0.7415, 0.5865, 0.6689, 0.5615, 0.6705, 0.5615, 0.6496, 0.5865, 0.6512, 0.6482, 0.1943, 0.6732, 0.1959, 0.6732, 0.2136, 0.6482, 0.2152, 0.01044, 0.7736, 0.03545, 0.7717, 0.03545, 0.7894, 0.01044, 0.7875, 0.1024, 0.6051, 0.1274, 0.6062, 0.1274, 0.6271, 0.1024, 0.6283, 0.4222, 0.8455, 0.4472, 0.8433, 0.4472, 0.8572, 0.4222, 0.8551, 0.2194, 0.5807, 0.1943, 0.5818, 0.1943, 0.5587, 0.2194, 0.5598, 0.1274, 0.7545, 0.1024, 0.7526, 0.1024, 0.7387, 0.1274, 0.7368, 0.6488, 0.3572, 0.6473, 0.3322, 0.6681, 0.3322, 0.6666, 0.3572, 0.6472, 0.4491, 0.6488, 0.4241, 0.6665, 0.4241, 0.6681, 0.4491, 0.6074, 0.7392, 0.6324, 0.7373, 0.6324, 0.755, 0.6074, 0.7531, 0.3781, 0.5151, 0.4032, 0.5162, 0.4032, 0.5371, 0.3781, 0.5383, 0.1024, 0.8162, 0.1274, 0.814, 0.1274, 0.828, 0.1024, 0.8258, 0.3782, 0.2194, 0.3789, 0.1943, 0.4021, 0.1943, 0.4028, 0.2194, 0.8827, 0.05876, 0.9077, 0.05641, 0.9077, 0.06601, 0.8827, 0.06365, 0.01044, 0.3322, 0.03552, 0.3324, 0.03552, 0.357, 0.01044, 0.3573, 0.08149, 0.08125, 0.05641, 0.08149, 0.05641, 0.05641, 0.08149, 0.05665, 0.671, 0.8708, 0.6461, 0.8684, 0.6461, 0.8635, 0.671, 0.8612, 0.3789, 0.03552, 0.3782, 0.01044, 0.4028, 0.01044, 0.4021, 0.03552, 0.833, 0.438, 0.808, 0.4358, 0.808, 0.4262, 0.833, 0.4241, 0.2402, 0.8837, 0.2652, 0.8813, 0.2652, 0.8909, 0.2402, 0.8886, 0.01044, 0.1734, 0.01068, 0.1483, 0.03528, 0.1483, 0.03553, 0.1734, 0.1945, 0.1275, 0.1943, 0.1024, 0.2194, 0.1024, 0.2191, 0.1275, 0.9036, 0.9123, 0.8786, 0.9099, 0.8786, 0.905, 0.9036, 0.9027, 0.01044, 0.4248, 0.03552, 0.4241, 0.03552, 0.4487, 0.01044, 0.448, 0.8219, 0.3322, 0.8197, 0.3572, 0.8101, 0.3572, 0.808, 0.3322, 0.6048, 0.5411, 0.6037, 0.516, 0.6268, 0.516, 0.6257, 0.5411, 0.7922, 0.1483, 0.7903, 0.1733, 0.7764, 0.1733, 0.7745, 0.1483, 0.4222, 0.6493, 0.4473, 0.6478, 0.4473, 0.6686, 0.4222, 0.6671, 0.6732, 0.3071, 0.6482, 0.3055, 0.6482, 0.2878, 0.6732, 0.2862, 0.7526, 0.6465, 0.7545, 0.6715, 0.7368, 0.6715, 0.7387, 0.6465, 0.6042, 0.2653, 0.6053, 0.2403, 0.6262, 0.2403, 0.6273, 0.2653, 0.8197, 0.3782, 0.8219, 0.4032, 0.808, 0.4032, 0.8101, 0.3782, 0.2194, 0.4482, 0.1943, 0.4475, 0.1943, 0.4244, 0.2194, 0.4236, 0.4696, 0.6512, 0.4946, 0.6496, 0.4946, 0.6705, 0.4696, 0.6689, 0.6732, 0.07726, 0.6482, 0.0757, 0.6482, 0.05797, 0.6732, 0.05641, 0.7852, 0.4241, 0.7871, 0.4491, 0.7693, 0.4491, 0.7712, 0.4241, 0.3113, 0.6264, 0.2862, 0.6252, 0.2862, 0.6044, 0.3113, 0.6032, 0.8258, 0.6465, 0.828, 0.6715, 0.814, 0.6715, 0.8162, 0.6465, 0.2194, 0.4937, 0.1943, 0.493, 0.1943, 0.4698, 0.2194, 0.4691, 0.8603, 0.748, 0.8853, 0.7456, 0.8853, 0.7552, 0.8603, 0.7529, 0.2862, 0.1483, 0.3113, 0.1486, 0.3113, 0.1732, 0.2862, 0.1734, 0.05641, 0.1945, 0.08149, 0.1943, 0.08149, 0.2194, 0.05641, 0.2191, 0.9026, 0.3878, 0.8776, 0.3854, 0.8776, 0.3805, 0.9026, 0.3782, 0.1024, 0.4248, 0.1274, 0.4241, 0.1274, 0.4487, 0.1024, 0.448, 0.8567, 0.3782, 0.8545, 0.4032, 0.8449, 0.4032, 0.8428, 0.3782, 0.3762, 0.6044, 0.4013, 0.6032, 0.4013, 0.6264, 0.3762, 0.6252, 0.7973, 0.6997, 0.7954, 0.7247, 0.7815, 0.7247, 0.7796, 0.6997, 0.05641, 0.2405, 0.08149, 0.2403, 0.08149, 0.2654, 0.05641, 0.2651, 0.9108, 0.112, 0.8858, 0.1096, 0.8858, 0.1047, 0.9108, 0.1024, 0.05642, 0.4244, 0.08149, 0.4236, 0.08149, 0.4483, 0.05642, 0.4475, 0.867, 0.6997, 0.8648, 0.7247, 0.8552, 0.7247, 0.853, 0.6997, 0.2402, 0.6039, 0.2653, 0.6027, 0.2653, 0.6259, 0.2402, 0.6247, 0.7922, 0.05641, 0.7903, 0.08142, 0.7764, 0.08142, 0.7745, 0.05641, 0.6482, 0.1499, 0.6732, 0.1483, 0.6732, 0.1692, 0.6482, 0.1676, 0.5406, 0.6686, 0.5156, 0.667, 0.5156, 0.6493, 0.5406, 0.6477, 0.7857, 0.516, 0.7876, 0.541, 0.7698, 0.541, 0.7717, 0.516, 0.1274, 0.5383, 0.1024, 0.5371, 0.1024, 0.5163, 0.1274, 0.5151, 0.8445, 0.7915, 0.8467, 0.8165, 0.8327, 0.8165, 0.8349, 0.7915, 0.4032, 0.4028, 0.3782, 0.4021, 0.3782, 0.3789, 0.4032, 0.3782, 0.741, 0.8978, 0.766, 0.8954, 0.766, 0.905, 0.741, 0.9027, 0.2403, 0.1943, 0.2654, 0.1945, 0.2654, 0.2191, 0.2403, 0.2194, 0.6732, 0.2611, 0.6482, 0.2595, 0.6482, 0.2418, 0.6732, 0.2402, 0.7466, 0.3782, 0.7485, 0.4032, 0.7307, 0.4032, 0.7326, 0.3782, 0.08147, 0.6264, 0.05642, 0.6252, 0.05642, 0.6044, 0.08147, 0.6032, 0.8606, 0.6465, 0.8628, 0.6715, 0.8489, 0.6715, 0.851, 0.6465, 0.4482, 0.1483, 0.4475, 0.1734, 0.4244, 0.1734, 0.4236, 0.1483, 0.8786, 0.8746, 0.9036, 0.8722, 0.9036, 0.8818, 0.8786, 0.8794, 0.2194, 0.1483, 0.2191, 0.1734, 0.1945, 0.1734, 0.1943, 0.1483, 0.1483, 0.1486, 0.1734, 0.1483, 0.1734, 0.1734, 0.1483, 0.1732, 0.08139, 0.9024, 0.05642, 0.9001, 0.05642, 0.8952, 0.08139, 0.8928, 0.2403, 0.4698, 0.2653, 0.4691, 0.2653, 0.4937, 0.2403, 0.493, 0.8567, 0.3322, 0.8546, 0.3572, 0.845, 0.3572, 0.8428, 0.3322, 0.1483, 0.6039, 0.1734, 0.6027, 0.1734, 0.6259, 0.1483, 0.6247, 0.6711, 0.7456, 0.6692, 0.7707, 0.6552, 0.7707, 0.6533, 0.7456, 0.05642, 0.6488, 0.08145, 0.6473, 0.08145, 0.6681, 0.05642, 0.6666, 0.2403, 0.1486, 0.2654, 0.1483, 0.2654, 0.1734, 0.2403, 0.1732, 0.5754, 0.9077, 0.5505, 0.9054, 0.5505, 0.9005, 0.5754, 0.8981, 0.2403, 0.4244, 0.2653, 0.4236, 0.2653, 0.4482, 0.2403, 0.4475, 0.6711, 0.8403, 0.6461, 0.8381, 0.6461, 0.8285, 0.6711, 0.8264, 0.5371, 0.4241, 0.5383, 0.4492, 0.5151, 0.4492, 0.5162, 0.4241, 0.03545, 0.7508, 0.01044, 0.7489, 0.01044, 0.735, 0.03545, 0.7331, 0.6675, 0.1024, 0.6691, 0.1274, 0.6482, 0.1274, 0.6498, 0.1024, 0.7098, 0.4241, 0.7083, 0.4491, 0.6905, 0.4491, 0.689, 0.4241, 0.5156, 0.7373, 0.5406, 0.7354, 0.5406, 0.7531, 0.5156, 0.7512, 0.6273, 0.05641, 0.6262, 0.08146, 0.6053, 0.08146, 0.6042, 0.05641, 0.7869, 0.8285, 0.8119, 0.8263, 0.8119, 0.8403, 0.7869, 0.8381, 0.4942, 0.4241, 0.4935, 0.4492, 0.4703, 0.4492, 0.4696, 0.4241, 0.8676, 0.7939, 0.8925, 0.7915, 0.8925, 0.8011, 0.8676, 0.7988, 0.3573, 0.05641, 0.357, 0.08149, 0.3324, 0.08149, 0.3322, 0.05641, 0.2862, 0.7754, 0.3112, 0.7735, 0.3112, 0.7913, 0.2862, 0.7894, 0.6273, 0.1024, 0.6262, 0.1274, 0.6053, 0.1274, 0.6042, 0.1024, 0.8103, 0.5641, 0.8353, 0.562, 0.8353, 0.5759, 0.8103, 0.5737, 0.4483, 0.1943, 0.4475, 0.2194, 0.4244, 0.2194, 0.4236, 0.1943, 0.1024, 0.8817, 0.1273, 0.8793, 0.1273, 0.8889, 0.1024, 0.8866, 0.2194, 0.01044, 0.2191, 0.03552, 0.1945, 0.03552, 0.1943, 0.01044, 0.3111, 0.3322, 0.3113, 0.3573, 0.2862, 0.3573, 0.2865, 0.3322, 0.1733, 0.8909, 0.1483, 0.8886, 0.1483, 0.8837, 0.1733, 0.8813, 0.402, 0.2862, 0.4028, 0.3113, 0.3782, 0.3113, 0.3789, 0.2862, 0.2192, 0.8214, 0.1943, 0.8193, 0.1943, 0.8097, 0.2192, 0.8075, 0.5821, 0.01044, 0.5833, 0.0355, 0.5601, 0.0355, 0.5613, 0.01044, 0.2652, 0.7908, 0.2402, 0.7889, 0.2402, 0.775, 0.2652, 0.7731, 0.667, 0.4701, 0.6686, 0.4951, 0.6477, 0.4951, 0.6493, 0.4701, 0.6705, 0.562, 0.6689, 0.587, 0.6512, 0.587, 0.6496, 0.562, 0.72, 0.8704, 0.6951, 0.868, 0.6951, 0.8631, 0.72, 0.8608, 0.448, 0.3782, 0.4487, 0.4032, 0.4241, 0.4032, 0.4248, 0.3782, 0.8577, 0.8513, 0.8327, 0.8492, 0.8327, 0.8396, 0.8577, 0.8374, 0.5821, 0.1483, 0.5833, 0.1734, 0.5601, 0.1734, 0.5613, 0.1483, 0.5865, 0.755, 0.5615, 0.7531, 0.5615, 0.7392, 0.5865, 0.7373, 0.667, 0.516, 0.6686, 0.541, 0.6477, 0.541, 0.6493, 0.516, 0.6691, 0.01044, 0.6675, 0.03548, 0.6498, 0.03548, 0.6482, 0.01044, 0.4222, 0.7718, 0.4472, 0.7699, 0.4472, 0.7876, 0.4222, 0.7857, 0.3553, 0.6051, 0.3542, 0.6301, 0.3333, 0.6301, 0.3322, 0.6051, 0.2862, 0.8491, 0.3112, 0.847, 0.3112, 0.8609, 0.2862, 0.8587, 0.4937, 0.1024, 0.493, 0.1274, 0.4698, 0.1274, 0.4691, 0.1024, 0.8827, 0.1507, 0.9077, 0.1483, 0.9077, 0.1579, 0.8827, 0.1556, 0.2194, 0.3322, 0.2191, 0.3573, 0.1945, 0.3573, 0.1943, 0.3322, 0.2191, 0.1943, 0.2194, 0.2194, 0.1943, 0.2194, 0.1945, 0.1943, 0.6273, 0.1943, 0.6262, 0.2194, 0.6053, 0.2194, 0.6042, 0.1943, 0.8084, 0.4722, 0.8334, 0.4701, 0.8334, 0.484, 0.8084, 0.4818, 0.4483, 0.01044, 0.4475, 0.03552, 0.4244, 0.03552, 0.4237, 0.01044, 0.4222, 0.8805, 0.4472, 0.8781, 0.4472, 0.8877, 0.4222, 0.8854, 0.2194, 0.05641, 0.2191, 0.08149, 0.1945, 0.08149, 0.1943, 0.05641, 0.1732, 0.05641, 0.1734, 0.08149, 0.1483, 0.08149, 0.1486, 0.05641, 0.8118, 0.9012, 0.7869, 0.8989, 0.7869, 0.894, 0.8118, 0.8916, 0.4021, 0.1024, 0.4028, 0.1274, 0.3782, 0.1274, 0.3789, 0.1024, 0.8334, 0.5299, 0.8084, 0.5278, 0.8084, 0.5182, 0.8334, 0.516, 0.5376, 0.4701, 0.5387, 0.4951, 0.5156, 0.4951, 0.5167, 0.4701, 0.5406, 0.7918, 0.5156, 0.7899, 0.5156, 0.7759, 0.5406, 0.774, 0.7083, 0.3322, 0.7099, 0.3572, 0.689, 0.3572, 0.6906, 0.3322, 0.6742, 0.6538, 0.6726, 0.6788, 0.6549, 0.6788, 0.6533, 0.6538, 0.7317, 0.01234, 0.7567, 0.01044, 0.7567, 0.02818, 0.7317, 0.02628, 0.493, 0.1483, 0.4937, 0.1734, 0.4691, 0.1734, 0.4698, 0.1483, 0.3461, 0.7887, 0.3439, 0.8137, 0.3343, 0.8137, 0.3322, 0.7887, 0.03246, 0.5156, 0.03362, 0.5406, 0.01044, 0.5406, 0.0116, 0.5156, 0.7587, 0.7842, 0.7568, 0.8092, 0.7429, 0.8092, 0.741, 0.7842, 0.7088, 0.516, 0.7103, 0.541, 0.6895, 0.541, 0.691, 0.516, 0.7108, 0.01044, 0.7093, 0.03548, 0.6915, 0.03548, 0.69, 0.01044, 0.7934, 0.1024, 0.7953, 0.1274, 0.7776, 0.1274, 0.7795, 0.1024, 0.6287, 0.562, 0.6276, 0.587, 0.6067, 0.587, 0.6055, 0.562, 0.06818, 0.847, 0.07035, 0.872, 0.05642, 0.872, 0.05858, 0.847, 0.4028, 0.05641, 0.4021, 0.08148, 0.3789, 0.08148, 0.3782, 0.05641, 0.8879, 0.7021, 0.9128, 0.6997, 0.9128, 0.7093, 0.8879, 0.707, 0.03553, 0.05641, 0.03528, 0.08149, 0.01068, 0.08149, 0.01044, 0.05641, 0.03528, 0.2862, 0.03553, 0.3113, 0.01044, 0.3113, 0.01068, 0.2862, 0.915, 0.2039, 0.89, 0.2015, 0.89, 0.1967, 0.915, 0.1943, 0.828, 0.1024, 0.8301, 0.1274, 0.8162, 0.1274, 0.8184, 0.1024, 0.4028, 0.2403, 0.4021, 0.2653, 0.3789, 0.2653, 0.3782, 0.2403, 0.8891, 0.4724, 0.9141, 0.4701, 0.9141, 0.4797, 0.8891, 0.4773, 0.1275, 0.2403, 0.1272, 0.2653, 0.1026, 0.2653, 0.1024, 0.2403, 0.03528, 0.2403, 0.03553, 0.2653, 0.01044, 0.2653, 0.01068, 0.2403, 0.9026, 0.3418, 0.8776, 0.3394, 0.8776, 0.3345, 0.9026, 0.3322, 0.493, 0.05641, 0.4937, 0.08148, 0.4691, 0.08148, 0.4698, 0.05641, 0.8301, 0.01044, 0.828, 0.03543, 0.8184, 0.03543, 0.8162, 0.01044, 0.5821, 0.1024, 0.5833, 0.1274, 0.5601, 0.1274, 0.5613, 0.1024, 0.7128, 0.7801, 0.7109, 0.8051, 0.697, 0.8051, 0.6951, 0.7801, 0.7092, 0.1024, 0.7108, 0.1274, 0.69, 0.1274, 0.6915, 0.1024, 0.353, 0.651, 0.3515, 0.6761, 0.3337, 0.6761, 0.3322, 0.651, 0.7517, 0.1483, 0.7536, 0.1733, 0.7359, 0.1733, 0.7378, 0.1483, 0.5847, 0.562, 0.5835, 0.587, 0.5626, 0.587, 0.5615, 0.562, 0.3542, 0.5591, 0.3553, 0.5842, 0.3322, 0.5842, 0.3333, 0.5591, 0.8046, 0.7456, 0.8027, 0.7706, 0.7888, 0.7706, 0.7869, 0.7456, 0.7134, 0.2862, 0.715, 0.3113, 0.6941, 0.3113, 0.6957, 0.2862, 0.715, 0.1483, 0.7134, 0.1734, 0.6957, 0.1734, 0.6941, 0.1483, 0.7466, 0.4241, 0.7485, 0.4491, 0.7307, 0.4491, 0.7326, 0.4241, 0.5823, 0.3782, 0.5812, 0.4032, 0.5603, 0.4032, 0.5591, 0.3782, 0.83, 0.6997, 0.8322, 0.7247, 0.8182, 0.7247, 0.8204, 0.6997, 0.4483, 0.1024, 0.4475, 0.1274, 0.4244, 0.1274, 0.4236, 0.1024, 0.1943, 0.91, 0.2192, 0.9076, 0.2192, 0.9172, 0.1943, 0.9149, 0.3113, 0.1024, 0.3111, 0.1275, 0.2865, 0.1275, 0.2862, 0.1024, 0.1732, 0.2403, 0.1734, 0.2654, 0.1483, 0.2654, 0.1486, 0.2403, 0.9108, 0.02004, 0.8858, 0.01769, 0.8858, 0.01279, 0.9108, 0.01044, 0.4935, 0.3782, 0.4942, 0.4032, 0.4696, 0.4032, 0.4703, 0.3782, 0.8343, 0.2402, 0.8321, 0.2652, 0.8226, 0.2652, 0.8204, 0.2402, 0.8786, 0.8397, 0.9036, 0.8374, 0.9036, 0.847, 0.8786, 0.8446, 0.1734, 0.3322, 0.1732, 0.3573, 0.1486, 0.3573, 0.1483, 0.3322, 0.1272, 0.1483, 0.1275, 0.1734, 0.1024, 0.1734, 0.1026, 0.1483, 0.9141, 0.5256, 0.8891, 0.5232, 0.8891, 0.5183, 0.9141, 0.516, 0.3561, 0.4691, 0.3568, 0.4942, 0.3322, 0.4942, 0.3329, 0.4691, 0.8619, 0.1483, 0.8597, 0.1733, 0.8501, 0.1733, 0.8479, 0.1483, 0.5821, 0.2403, 0.5833, 0.2653, 0.5601, 0.2653, 0.5613, 0.2403, 0.7894, 0.562, 0.7875, 0.587, 0.7736, 0.587, 0.7717, 0.562, 0.07571, 0.689, 0.07727, 0.714, 0.05642, 0.714, 0.05798, 0.689, 0.5364, 0.6895, 0.5348, 0.7145, 0.5171, 0.7145, 0.5156, 0.6895, 0.7517, 0.2862, 0.7536, 0.3113, 0.7359, 0.3113, 0.7378, 0.2862, 0.6264, 0.4241, 0.6252, 0.4492, 0.6044, 0.4492, 0.6032, 0.4241, 0.8373, 0.7456, 0.8394, 0.7706, 0.8255, 0.7706, 0.8277, 0.7456, 0.4483, 0.2403, 0.4475, 0.2653, 0.4244, 0.2653, 0.4236, 0.2403, 0.7995, 0.2402, 0.7976, 0.2652, 0.7837, 0.2652, 0.7818, 0.2402, 0.1676, 0.6885, 0.1692, 0.7136, 0.1483, 0.7136, 0.1499, 0.6885, 0.715, 0.2402, 0.7134, 0.2653, 0.6957, 0.2653, 0.6941, 0.2402, 0.7852, 0.3322, 0.7871, 0.3572, 0.7694, 0.3572, 0.7713, 0.3322, 0.4928, 0.5596, 0.4916, 0.5847, 0.4708, 0.5847, 0.4696, 0.5596, 0.5733, 0.8218, 0.5754, 0.8468, 0.5615, 0.8468, 0.5637, 0.8218, 0.4487, 0.3322, 0.448, 0.3573, 0.4248, 0.3573, 0.4241, 0.3322, 0.6251, 0.9175, 0.6001, 0.9199, 0.6001, 0.9103, 0.6251, 0.9127, 0.2194, 0.2862, 0.2191, 0.3113, 0.1945, 0.3113, 0.1943, 0.2862, 0.1272, 0.1943, 0.1275, 0.2194, 0.1024, 0.2194, 0.1026, 0.1943, 0.8887, 0.4241, 0.9136, 0.4264, 0.9136, 0.4313, 0.8887, 0.4337, 0.493, 0.2862, 0.4937, 0.3113, 0.4691, 0.3113, 0.4698, 0.2862, 0.827, 0.1483, 0.8249, 0.1733, 0.8153, 0.1733, 0.8131, 0.1483, 0.5821, 0.1943, 0.5833, 0.2194, 0.5601, 0.2194, 0.5613, 0.1943, 0.2194, 0.2403, 0.2191, 0.2654, 0.1945, 0.2654, 0.1943, 0.2403, 0.1272, 0.3322, 0.1275, 0.3573, 0.1024, 0.3573, 0.1026, 0.3322, 0.3762, 0.9233, 0.4012, 0.9257, 0.4012, 0.9306, 0.3762, 0.9329, 0.4475, 0.2862, 0.4482, 0.3113, 0.4236, 0.3113, 0.4244, 0.2862, 0.8425, 0.5968, 0.8403, 0.6218, 0.8307, 0.6218, 0.8286, 0.5968, 0.5371, 0.3322, 0.5383, 0.3573, 0.5151, 0.3573, 0.5162, 0.3322, 0.7932, 0.6465, 0.7913, 0.6715, 0.7773, 0.6715, 0.7754, 0.6465, 0.6726, 0.6079, 0.6742, 0.6329, 0.6533, 0.6329, 0.6549, 0.6079, 0.3971, 0.689, 0.3955, 0.714, 0.3778, 0.714, 0.3762, 0.689, 0.7489, 0.562, 0.7508, 0.587, 0.7331, 0.587, 0.735, 0.562, 0.6273, 0.1483, 0.6262, 0.1734, 0.6053, 0.1734, 0.6042, 0.1483, 0.867, 0.1943, 0.8691, 0.2193, 0.8552, 0.2193, 0.8574, 0.1943, 0.3108, 0.4691, 0.3101, 0.4942, 0.2869, 0.4942, 0.2862, 0.4691, 0.03541, 0.9177, 0.01044, 0.92, 0.01044, 0.9104, 0.03541, 0.9128, 0.7106, 0.562, 0.7122, 0.587, 0.6913, 0.587, 0.6929, 0.562, 0.5823, 0.6914, 0.5808, 0.7164, 0.5631, 0.7164, 0.5615, 0.6914, 0.747, 0.516, 0.7489, 0.541, 0.7312, 0.541, 0.7331, 0.516, 0.6264, 0.3782, 0.6252, 0.4032, 0.6044, 0.4032, 0.6032, 0.3782, 0.3439, 0.8346, 0.3461, 0.8596, 0.3322, 0.8596, 0.3343, 0.8346, 0.5392, 0.1483, 0.5385, 0.1734, 0.5153, 0.1734, 0.5146, 0.1483, 0.4012, 0.9001, 0.3762, 0.9024, 0.3762, 0.8928, 0.4012, 0.8952, 0.08149, 0.01044, 0.08125, 0.03552, 0.05665, 0.03552, 0.05641, 0.01044, 0.3111, 0.2403, 0.3113, 0.2654, 0.2862, 0.2654, 0.2865, 0.2403, 0.7869, 0.9221, 0.8118, 0.9245, 0.8118, 0.9294, 0.7869, 0.9317, 0.448, 0.4701, 0.4487, 0.4951, 0.4241, 0.4951, 0.4248, 0.4701, 0.827, 0.05641, 0.8249, 0.0814, 0.8153, 0.0814, 0.8131, 0.05641, 0.5376, 0.516, 0.5387, 0.5411, 0.5156, 0.5411, 0.5167, 0.516, 0.7995, 0.1943, 0.7976, 0.2193, 0.7837, 0.2193, 0.7818, 0.1943, 0.03528, 0.1024, 0.03553, 0.1275, 0.01044, 0.1275, 0.01068, 0.1024, 0.9092, 0.5968, 0.9342, 0.5992, 0.9342, 0.6041, 0.9092, 0.6064, 0.402, 0.4691, 0.4027, 0.4942, 0.3781, 0.4942, 0.3789, 0.4691, 0.8619, 0.05641, 0.8597, 0.0814, 0.8501, 0.0814, 0.8479, 0.05641, 0.5371, 0.3782, 0.5383, 0.4032, 0.5151, 0.4032, 0.5162, 0.3782, 0.5792, 0.7759, 0.5773, 0.8009, 0.5634, 0.8009, 0.5615, 0.7759, 0.7088, 0.4701, 0.7103, 0.4951, 0.6895, 0.4951, 0.691, 0.4701, 0.3071, 0.689, 0.3055, 0.714, 0.2878, 0.714, 0.2862, 0.689, 0.7568, 0.6997, 0.7587, 0.7247, 0.741, 0.7247, 0.7429, 0.6997, 0.6264, 0.3322, 0.6252, 0.3573, 0.6044, 0.3573, 0.6032, 0.3322, 0.8321, 0.1943, 0.8343, 0.2193, 0.8204, 0.2193, 0.8225, 0.1943, 0.4937, 0.01044, 0.493, 0.03552, 0.4698, 0.03552, 0.4691, 0.01044, 0.3112, 0.9195, 0.2862, 0.9219, 0.2862, 0.9123, 0.3112, 0.9146, 0.3573, 0.1943, 0.357, 0.2194, 0.3324, 0.2194, 0.3322, 0.1943, 0.7159, 0.6079, 0.7144, 0.6329, 0.6966, 0.6329, 0.6951, 0.6079, 0.766, 0.7615, 0.741, 0.7634, 0.741, 0.7456, 0.766, 0.7475, 0.6268, 0.4701, 0.6257, 0.4951, 0.6048, 0.4951, 0.6037, 0.4701, 0.6251, 0.8263, 0.6001, 0.8285, 0.6001, 0.8145, 0.6251, 0.8167, 0.4487, 0.4241, 0.448, 0.4492, 0.4248, 0.4492, 0.4241, 0.4241, 0.8577, 0.9099, 0.8327, 0.9123, 0.8327, 0.9027, 0.8577, 0.905, 0.3113, 0.2862, 0.3111, 0.3113, 0.2865, 0.3113, 0.2862, 0.2862, 0.2651, 0.2862, 0.2654, 0.3113, 0.2403, 0.3113, 0.2405, 0.2862, 0.9062, 0.7456, 0.9311, 0.748, 0.9311, 0.7529, 0.9062, 0.7552, 0.493, 0.2403, 0.4937, 0.2653, 0.4691, 0.2653, 0.4698, 0.2403, 0.1943, 0.8423, 0.2192, 0.8445, 0.2192, 0.8541, 0.1943, 0.8562, 0.5821, 0.2862, 0.5833, 0.3113, 0.5601, 0.3113, 0.5613, 0.2862, 0.1024, 0.7754, 0.1274, 0.7773, 0.1274, 0.7913, 0.1024, 0.7932, 0.7083, 0.3782, 0.7098, 0.4032, 0.689, 0.4032, 0.6905, 0.3782, 0.03528, 0.01044, 0.03553, 0.03552, 0.01044, 0.03552, 0.01068, 0.01044, 0.2402, 0.9118, 0.2652, 0.9141, 0.2652, 0.919, 0.2402, 0.9214, 0.5385, 0.1943, 0.5392, 0.2194, 0.5146, 0.2194, 0.5153, 0.1943, 0.2402, 0.8465, 0.2652, 0.8487, 0.2652, 0.8583, 0.2402, 0.8604, 0.4461, 0.516, 0.4473, 0.5411, 0.4241, 0.5411, 0.4253, 0.516, 0.3762, 0.7735, 0.4012, 0.7754, 0.4012, 0.7894, 0.3762, 0.7913, 0.7134, 0.1943, 0.715, 0.2193, 0.6941, 0.2193, 0.6957, 0.1943, 0.7159, 0.6538, 0.7144, 0.6788, 0.6966, 0.6788, 0.6951, 0.6538, 0.4472, 0.7471, 0.4222, 0.749, 0.4222, 0.7312, 0.4472, 0.7331, 0.1255, 0.5591, 0.1244, 0.5842, 0.1035, 0.5842, 0.1024, 0.5591, 0.1733, 0.8234, 0.1483, 0.8256, 0.1483, 0.8117, 0.1733, 0.8138, 0.5392, 0.1024, 0.5385, 0.1274, 0.5153, 0.1274, 0.5146, 0.1024, 0.8118, 0.8684, 0.7869, 0.8707, 0.7869, 0.8611, 0.8118, 0.8635, 0.1275, 0.1024, 0.1272, 0.1275, 0.1026, 0.1275, 0.1024, 0.1024, 0.3112, 0.7507, 0.2862, 0.7526, 0.2862, 0.7349, 0.3112, 0.7368, 0.5828, 0.4701, 0.5816, 0.4951, 0.5608, 0.4951, 0.5596, 0.4701, 0.8077, 0.6197, 0.7827, 0.6218, 0.7827, 0.6079, 0.8077, 0.6101, 0.4937, 0.1943, 0.493, 0.2194, 0.4698, 0.2194, 0.4691, 0.1943, 0.766, 0.8722, 0.741, 0.8745, 0.741, 0.8649, 0.766, 0.8673, 0.1734, 0.2862, 0.1732, 0.3113, 0.1486, 0.3113, 0.1483, 0.2862, 0.1272, 0.01044, 0.1275, 0.03552, 0.1024, 0.03552, 0.1026, 0.01044, 0.902, 0.562, 0.927, 0.5643, 0.927, 0.5692, 0.902, 0.5716, 0.5385, 0.05641, 0.5392, 0.08148, 0.5146, 0.08148, 0.5153, 0.05641, 0.4696, 0.8451, 0.4946, 0.8473, 0.4946, 0.8569, 0.4696, 0.8591, 0.5812, 0.4241, 0.5823, 0.4492, 0.5591, 0.4492, 0.5603, 0.4241, 0.05642, 0.7735, 0.08143, 0.7754, 0.08143, 0.7894, 0.05642, 0.7913, 0.2595, 0.6885, 0.2611, 0.7136, 0.2402, 0.7136, 0.2418, 0.6885, 0.6241, 0.6914, 0.6225, 0.7164, 0.6048, 0.7164, 0.6032, 0.6914, 0.4935, 0.3322, 0.4942, 0.3573, 0.4696, 0.3573, 0.4703, 0.3322, 0.01044, 0.8451, 0.03543, 0.8473, 0.03543, 0.8569, 0.01044, 0.8591, 0.5812, 0.3322, 0.5823, 0.3573, 0.5591, 0.3573, 0.5603, 0.3322, 0.1483, 0.7731, 0.1733, 0.775, 0.1733, 0.7889, 0.1483, 0.7908, 0.1217, 0.6909, 0.1232, 0.7159, 0.1024, 0.7159, 0.1039, 0.6909, 0.715, 0.05641, 0.7134, 0.08144, 0.6957, 0.08144, 0.6941, 0.05641, 0.4946, 0.7489, 0.4696, 0.7508, 0.4696, 0.7331, 0.4946, 0.735, 0.5833, 0.05641, 0.5821, 0.08146, 0.5613, 0.08146, 0.5601, 0.05641, 0.2652, 0.8234, 0.2402, 0.8256, 0.2402, 0.8117, 0.2652, 0.8138, 0.5392, 0.01044, 0.5385, 0.03552, 0.5153, 0.03552, 0.5146, 0.01044, 0.08139, 0.9306, 0.05642, 0.9329, 0.05642, 0.9233, 0.08139, 0.9257, 0.1275, 0.2862, 0.1272, 0.3113, 0.1026, 0.3113, 0.1024, 0.2862, 0.2651, 0.01044, 0.2654, 0.03552, 0.2403, 0.03552, 0.2405, 0.01044, 0.4222, 0.9086, 0.4472, 0.9109, 0.4472, 0.9158, 0.4222, 0.9182, 0.8661, 0.4701, 0.8682, 0.4951, 0.8543, 0.4951, 0.8565, 0.4701, 0.5392, 0.2862, 0.5385, 0.3113, 0.5153, 0.3113, 0.5146, 0.2862, 0.72, 0.929, 0.6951, 0.9314, 0.6951, 0.9218, 0.72, 0.9241, 0.3113, 0.01044, 0.3111, 0.03552, 0.2865, 0.03552, 0.2862, 0.01044, 0.357, 0.3322, 0.3573, 0.3573, 0.3322, 0.3573, 0.3324, 0.3322, 0.89, 0.2402, 0.915, 0.2426, 0.915, 0.2475, 0.89, 0.2498, 0.0803, 0.4691, 0.08102, 0.4942, 0.05642, 0.4942, 0.05713, 0.4691, 0.865, 0.1024, 0.8628, 0.1274, 0.8532, 0.1274, 0.851, 0.1024, 0.3113, 0.5371, 0.2862, 0.5383, 0.2862, 0.5151, 0.3113, 0.5162, 0.3499, 0.7429, 0.348, 0.7679, 0.3341, 0.7679, 0.3322, 0.7429, 0.4473, 0.6253, 0.4222, 0.6269, 0.4222, 0.606, 0.4473, 0.6076, 0.6951, 0.6997, 0.7201, 0.7013, 0.7201, 0.719, 0.6951, 0.7206, 0.7517, 0.05641, 0.7536, 0.08142, 0.7359, 0.08142, 0.7378, 0.05641, 0.2403, 0.5587, 0.2653, 0.5598, 0.2653, 0.5807, 0.2403, 0.5818, 0.8682, 0.516, 0.8661, 0.541, 0.8565, 0.541, 0.8543, 0.516, 0.1734, 0.5366, 0.1483, 0.5378, 0.1483, 0.5146, 0.1734, 0.5158, 0.7922, 0.2862, 0.7903, 0.3113, 0.7764, 0.3113, 0.7745, 0.2862, 0.2193, 0.7078, 0.1943, 0.7094, 0.1943, 0.6885, 0.2193, 0.6901, 0.4222, 0.6895, 0.4473, 0.6911, 0.4473, 0.7088, 0.4222, 0.7104, 0.7466, 0.3322, 0.7485, 0.3572, 0.7307, 0.3572, 0.7326, 0.3322, 0.4222, 0.562, 0.4473, 0.5631, 0.4473, 0.584, 0.4222, 0.5851, 0.867, 0.2402, 0.8691, 0.2652, 0.8552, 0.2652, 0.8574, 0.2402, 0.1024, 0.4696, 0.1274, 0.4703, 0.1274, 0.4935, 0.1024, 0.4942, 0.4946, 0.9177, 0.4696, 0.92, 0.4696, 0.9104, 0.4946, 0.9128, 0.3113, 0.1943, 0.3111, 0.2194, 0.2865, 0.2194, 0.2862, 0.1943, 0.357, 0.01044, 0.3573, 0.03552, 0.3322, 0.03552, 0.3324, 0.01044, 0.9048, 0.2862, 0.9298, 0.2886, 0.9298, 0.2935, 0.9048, 0.2958, 0.3573, 0.3106, 0.3322, 0.3113, 0.3322, 0.2867, 0.3573, 0.2874, 0.4696, 0.4701, 0.4947, 0.4708, 0.4947, 0.494, 0.4696, 0.4947, 0.671, 0.8989, 0.6461, 0.9013, 0.6461, 0.8917, 0.671, 0.894, 0.08149, 0.3322, 0.08125, 0.3573, 0.05665, 0.3573, 0.05641, 0.3322, 0.2651, 0.3322, 0.2654, 0.3573, 0.2403, 0.3573, 0.2405, 0.3322, 0.6461, 0.9221, 0.671, 0.9245, 0.671, 0.9294, 0.6461, 0.9317, 0.08149, 0.4021, 0.05642, 0.4028, 0.05642, 0.3782, 0.08149, 0.3789, 0.865, 0.01044, 0.8628, 0.03543, 0.8532, 0.03543, 0.851, 0.01044, 0.08147, 0.5371, 0.05642, 0.5383, 0.05642, 0.5151, 0.08147, 0.5162, 0.7876, 0.4701, 0.7857, 0.4951, 0.7717, 0.4951, 0.7698, 0.4701, 0.4946, 0.7106, 0.4696, 0.7122, 0.4696, 0.6913, 0.4946, 0.6929, 0.01044, 0.6914, 0.03548, 0.6929, 0.03548, 0.7107, 0.01044, 0.7122, 0.747, 0.4701, 0.7489, 0.4951, 0.7312, 0.4951, 0.7331, 0.4701, 0.5156, 0.562, 0.5406, 0.5631, 0.5406, 0.584, 0.5156, 0.5851, 0.8656, 0.4241, 0.8678, 0.4491, 0.8538, 0.4491, 0.856, 0.4241, 0.9252, 0.9332, 0.9498, 0.938, 0.9247, 0.938, 0.1733, 0.9705, 0.1483, 0.9729, 0.1483, 0.968, 0.9295, 0.6465, 0.9546, 0.6465, 0.93, 0.6514, 0.9496, 0.8374, 0.925, 0.8423, 0.9245, 0.8374, 0.9286, 0.05641, 0.9537, 0.05641, 0.9291, 0.06128, 0.5755, 0.9544, 0.5509, 0.9593, 0.5505, 0.9544, 0.9235, 0.3322, 0.9485, 0.3322, 0.9239, 0.3371, 0.8578, 0.9589, 0.8332, 0.9638, 0.8327, 0.9589, 0.03553, 0.9458, 0.01044, 0.9458, 0.03505, 0.9409, 0.9317, 0.01531, 0.9563, 0.01044, 0.9568, 0.01531, 0.2193, 0.943, 0.1943, 0.943, 0.2189, 0.9381, 0.6951, 0.9571, 0.7197, 0.9522, 0.7201, 0.9571, 0.8578, 0.938, 0.8327, 0.938, 0.8574, 0.9332, 0.7868, 0.9808, 0.8117, 0.9783, 0.8117, 0.9832, 0.1733, 0.9472, 0.1483, 0.9447, 0.1733, 0.9423, 0.8787, 0.9589, 0.9038, 0.9589, 0.9033, 0.9638, 0.4473, 0.9439, 0.4222, 0.9439, 0.4468, 0.9391, 0.6, 0.9714, 0.6246, 0.9665, 0.6251, 0.9714, 0.9485, 0.383, 0.9235, 0.383, 0.9481, 0.3782, 0.1943, 0.9687, 0.2189, 0.9638, 0.2193, 0.9687, 0.3113, 0.9476, 0.2862, 0.9476, 0.3108, 0.9427, 0.4222, 0.9697, 0.4468, 0.9648, 0.4473, 0.9697, 0.6251, 0.9457, 0.6, 0.9457, 0.6246, 0.9408, 0.5505, 0.9826, 0.5754, 0.9801, 0.5754, 0.985, 0.08138, 0.9587, 0.05642, 0.9562, 0.08138, 0.9538, 0.9247, 0.9638, 0.9493, 0.9589, 0.9498, 0.9638, 0.5755, 0.9335, 0.5505, 0.9335, 0.5751, 0.9286, 0.7868, 0.9575, 0.8114, 0.9526, 0.8118, 0.9575, 0.9038, 0.938, 0.8787, 0.938, 0.9033, 0.9332, 0.9337, 0.7046, 0.9583, 0.6997, 0.9588, 0.7046, 0.7659, 0.9308, 0.741, 0.9284, 0.7659, 0.9259, 0.3762, 0.9538, 0.4013, 0.9538, 0.4008, 0.9587, 0.9385, 0.7964, 0.9134, 0.7964, 0.938, 0.7915, 0.952, 0.7481, 0.977, 0.7456, 0.977, 0.7505, 0.4947, 0.9458, 0.4696, 0.9458, 0.4942, 0.9409, 0.6461, 0.9575, 0.6707, 0.9526, 0.6712, 0.9575, 0.9495, 0.9028, 0.9245, 0.9028, 0.9491, 0.898, 0.935, 0.5312, 0.9596, 0.5263, 0.9601, 0.5312, 0.9495, 0.8771, 0.9245, 0.8771, 0.9491, 0.8722, 0.2402, 0.9729, 0.2648, 0.968, 0.2653, 0.9729, 0.9507, 0.2862, 0.9756, 0.2887, 0.9507, 0.2911, 0.1275, 0.968, 0.1028, 0.9729, 0.1024, 0.968, 0.1024, 0.9423, 0.1275, 0.9423, 0.1028, 0.9471, 0.973, 0.562, 0.9484, 0.5668, 0.9479, 0.562, 0.2402, 0.9423, 0.2653, 0.9423, 0.2407, 0.9471, 0.3113, 0.9685, 0.2867, 0.9734, 0.2862, 0.9685, 0.9286, 0.1483, 0.9537, 0.1483, 0.9291, 0.1532, 0.03553, 0.9667, 0.01092, 0.9715, 0.01044, 0.9667, 0.93, 0.6723, 0.9546, 0.6771, 0.9295, 0.6771, 0.7659, 0.9804, 0.7409, 0.9829, 0.7409, 0.978, 0.9359, 0.1943, 0.961, 0.1943, 0.9363, 0.1992, 0.4947, 0.9667, 0.4701, 0.9715, 0.4696, 0.9667, 0.935, 0.5006, 0.9601, 0.5006, 0.9355, 0.5054, 0.08138, 0.982, 0.05642, 0.9845, 0.05642, 0.9796, 0.3762, 0.9795, 0.4012, 0.982, 0.3762, 0.9844, 0.8577, 0.9871, 0.8327, 0.9896, 0.8327, 0.9847, 0.6461, 0.9784, 0.671, 0.9808, 0.6461, 0.9833, 0.9601, 0.4701, 0.9355, 0.4749, 0.935, 0.4701, 0.9551, 0.5968, 0.9801, 0.5993, 0.9551, 0.6017, 0.9844, 0.794, 0.9594, 0.7964, 0.9594, 0.7915, 0.6951, 0.978, 0.72, 0.9804, 0.6951, 0.9829, 0.9596, 0.4241, 0.935, 0.4289, 0.9345, 0.4241, 0.5608, 0.5411, 0.5596, 0.516, 0.5828, 0.516, 0.5816, 0.5411, 0.7953, 0.01044, 0.7934, 0.03545, 0.7795, 0.03545, 0.7776, 0.01044, 0.6549, 0.7248, 0.6533, 0.6997, 0.6742, 0.6997, 0.6726, 0.7248, 0.3322, 0.722, 0.3337, 0.6969, 0.3515, 0.6969, 0.353, 0.722, 0.7852, 0.3782, 0.7871, 0.4032, 0.7693, 0.4032, 0.7712, 0.3782, 0.6041, 0.3113, 0.6053, 0.2862, 0.6262, 0.2862, 0.6273, 0.3113, 0.388, 0.847, 0.3902, 0.872, 0.3762, 0.872, 0.3784, 0.847, 0.01044, 0.4947, 0.01115, 0.4696, 0.03433, 0.4696, 0.03504, 0.4947, 0.1273, 0.9171, 0.1024, 0.9194, 0.1024, 0.9098, 0.1273, 0.9122, 0.03553, 0.3782, 0.03528, 0.4032, 0.01068, 0.4032, 0.01044, 0.3782, 0.9359, 0.2402, 0.961, 0.2402, 0.9363, 0.2451, 0.9568, 0.1024, 0.9322, 0.1072, 0.9317, 0.1024, 0.1272, 0.3782, 0.1275, 0.4032, 0.1024, 0.4032, 0.1026, 0.3782, 0.1483, 0.9118, 0.1733, 0.9141, 0.1733, 0.919, 0.1483, 0.9214, 0.5153, 0.2653, 0.5146, 0.2403, 0.5392, 0.2403, 0.5385, 0.2653, 0.5295, 0.8475, 0.5273, 0.8724, 0.5177, 0.8724, 0.5156, 0.8475])
me_sphere_005.materials.append(mat_neck_bark)
me_sphere_005.use_remesh_preserve_volume = False
me_sphere_005.use_remesh_preserve_attributes = False
me_sphere_005.use_mirror_vertex_groups = False
me_sphere_005.update()
me_cylinder_003 = bpy.data.meshes.new('Cylinder.003')
me_cylinder_003.from_pydata([(0.0, 1.0, -1.0), (0.0, 1.0, 1.0), (0.1951, 0.9808, -1.0), (0.1951, 0.9808, 1.0), (0.3827, 0.9239, -1.0), (0.3827, 0.9239, 1.0), (0.5556, 0.8315, -1.0), (0.5556, 0.8315, 1.0), (0.7071, 0.7071, -1.0), (0.7071, 0.7071, 1.0), (0.8315, 0.5556, -1.0), (0.8315, 0.5556, 1.0), (0.9239, 0.3827, -1.0), (0.9239, 0.3827, 1.0), (0.9808, 0.1951, -1.0), (0.9808, 0.1951, 1.0), (1.0, 7.55e-08, -1.0), (1.0, 7.55e-08, 1.0), (0.9808, -0.1951, -1.0), (0.9808, -0.1951, 1.0), (0.9239, -0.3827, -1.0), (0.9239, -0.3827, 1.0), (0.8315, -0.5556, -1.0), (0.8315, -0.5556, 1.0), (0.7071, -0.7071, -1.0), (0.7071, -0.7071, 1.0), (0.5556, -0.8315, -1.0), (0.5556, -0.8315, 1.0), (0.3827, -0.9239, -1.0), (0.3827, -0.9239, 1.0), (0.1951, -0.9808, -1.0), (0.1951, -0.9808, 1.0), (-3.258e-07, -1.0, -1.0), (-3.258e-07, -1.0, 1.0), (-0.1951, -0.9808, -1.0), (-0.1951, -0.9808, 1.0), (-0.3827, -0.9239, -1.0), (-0.3827, -0.9239, 1.0), (-0.5556, -0.8315, -1.0), (-0.5556, -0.8315, 1.0), (-0.7071, -0.7071, -1.0), (-0.7071, -0.7071, 1.0), (-0.8315, -0.5556, -1.0), (-0.8315, -0.5556, 1.0), (-0.9239, -0.3827, -1.0), (-0.9239, -0.3827, 1.0), (-0.9808, -0.1951, -1.0), (-0.9808, -0.1951, 1.0), (-1.0, 9.656e-07, -1.0), (-1.0, 9.656e-07, 1.0), (-0.9808, 0.1951, -1.0), (-0.9808, 0.1951, 1.0), (-0.9239, 0.3827, -1.0), (-0.9239, 0.3827, 1.0), (-0.8315, 0.5556, -1.0), (-0.8315, 0.5556, 1.0), (-0.7071, 0.7071, -1.0), (-0.7071, 0.7071, 1.0), (-0.5556, 0.8315, -1.0), (-0.5556, 0.8315, 1.0), (-0.3827, 0.9239, -1.0), (-0.3827, 0.9239, 1.0), (-0.1951, 0.9808, -1.0), (-0.1951, 0.9808, 1.0), (-3.258e-07, -1.0, -0.1578), (-0.1951, -0.9808, -0.1578), (-3.258e-07, -1.0, 0.07861), (-0.1951, -0.9808, 0.07861), (-0.05873, -1.596, 0.07861), (-0.05873, -1.596, -0.1578), (-0.2538, -1.577, 0.07861), (-0.2538, -1.577, -0.1578), (0.5945, -0.7116, 0.4009), (0.4, -0.7448, 0.4008), (0.1751, -0.9174, 0.4009), (-0.3529, -0.8654, 0.4009), (-0.5383, -0.6523, 0.4008), (-0.7264, -0.594, 0.4009), (0.4649, -0.7081, 0.4553), (0.3827, -0.9239, 0.6813), (0.3387, -0.7633, 0.4597), (-0.4825, -0.6821, 0.4601), (-0.5556, -0.8315, 0.6813), (-0.5938, -0.6055, 0.4561), (-0.7264, -0.594, 0.4009), (-0.5383, -0.6523, 0.4008), (-0.3529, -0.8654, 0.4009), (0.1751, -0.9174, 0.4009), (0.4, -0.7448, 0.4008), (0.5945, -0.7116, 0.4009), (0.4672, -0.7063, 0.3513), (0.3898, -0.8551, 0.1994), (0.3364, -0.7639, 0.3474), (-0.4803, -0.6832, 0.3471), (-0.5497, -0.763, 0.1994), (-0.5958, -0.6035, 0.3506), (0.5556, -0.8315, 0.6007), (0.6532, -0.7449, 0.4008), (0.1951, -0.9808, 0.6007), (0.101, -1.008, 0.4008), (-0.3827, -0.9239, 0.6007), (-0.2977, -0.9683, 0.4008), (-0.7071, -0.7071, 0.6007), (-0.7899, -0.6163, 0.4008), (0.39, -0.8556, 0.613), (-0.55, -0.7634, 0.613), (0.5556, -0.8315, 0.2017), (0.1951, -0.9808, 0.2017), (-0.3827, -0.9239, 0.2017), (-0.7071, -0.7071, 0.2017), (-0.5556, -0.8315, 0.1324), (0.3827, -0.9239, 0.1324), (0.5246, -0.7813, 0.5498), (0.5443, -0.6774, 0.4009), (0.2461, -0.8975, 0.5513), (0.2399, -0.8337, 0.4009), (-0.4169, -0.8321, 0.5514), (-0.4001, -0.7707, 0.4009), (-0.6668, -0.6645, 0.5501), (-0.6712, -0.5693, 0.4009), (0.3967, -0.7905, 0.5538), (-0.5444, -0.6985, 0.5539), (0.5254, -0.7807, 0.2541), (0.2452, -0.8977, 0.2527), (-0.4162, -0.8324, 0.2526), (-0.6675, -0.6638, 0.2538), (-0.5439, -0.6978, 0.2574), (0.3963, -0.7895, 0.2575), (0.4983, -0.7321, 0.5058), (0.4839, -0.6714, 0.401), (0.2907, -0.8197, 0.5086), (0.3109, -0.7708, 0.401), (-0.446, -0.7469, 0.5088), (-0.4574, -0.6953, 0.401), (-0.6314, -0.6218, 0.5063), (-0.6112, -0.574, 0.401), (0.401, -0.7481, 0.486), (-0.5409, -0.6566, 0.4862), (0.4998, -0.7309, 0.2994), (0.2892, -0.8201, 0.2969), (-0.4446, -0.7476, 0.2967), (-0.6327, -0.6205, 0.2989), (-0.5401, -0.6554, 0.3239), (0.4004, -0.7467, 0.324), (0.6532, -0.7449, 0.4008), (0.101, -1.008, 0.4008), (-0.2977, -0.9683, 0.4008), (-0.7899, -0.6163, 0.4008), (0.5443, -0.6774, 0.4009), (0.2399, -0.8337, 0.4009), (-0.4001, -0.7707, 0.4009), (-0.6712, -0.5693, 0.4009), (0.4839, -0.6714, 0.401), (0.3109, -0.7708, 0.401), (-0.4574, -0.6953, 0.401), (-0.6112, -0.574, 0.401)], [(85, 155), (154, 85), (88, 153), (152, 88), (151, 155), (154, 150), (149, 153), (152, 148), (84, 151), (150, 86), (87, 149), (148, 89), (147, 84), (86, 146), (145, 87), (89, 144)], [(66, 33, 35, 67), (3, 1, 63, 61, 59, 57, 55, 53, 51, 49, 47, 45, 43, 41, 39, 37, 35, 33, 31, 29, 27, 25, 23, 21, 19, 17, 15, 13, 11, 9, 7, 5), (0, 2, 4, 6, 8, 10, 12, 14, 16, 18, 20, 22, 24, 26, 28, 30, 32, 34, 36, 38, 40, 42, 44, 46, 48, 50, 52, 54, 56, 58, 60, 62), (60, 61, 63, 62), (1, 0, 62, 63), (61, 60, 58, 59), (59, 58, 56, 57), (57, 56, 54, 55), (55, 54, 52, 53), (53, 52, 50, 51), (51, 50, 48, 49), (49, 48, 46, 47), (47, 46, 44, 45), (45, 44, 42, 43), (82, 39, 41, 102), (100, 37, 39, 82), (65, 67, 35, 37, 100, 101, 108, 36, 34), (30, 107, 99, 98, 31, 33, 66, 64, 32), (32, 64, 65, 34), (79, 29, 31, 98), (96, 27, 29, 79), (103, 102, 41, 43, 42, 40, 109), (96, 97, 106, 26, 24, 25, 27), (25, 24, 22, 23), (23, 22, 20, 21), (21, 20, 18, 19), (19, 18, 16, 17), (17, 16, 14, 15), (15, 14, 12, 13), (13, 12, 10, 11), (11, 10, 8, 9), (9, 8, 6, 7), (7, 6, 4, 5), (5, 4, 2, 3), (64, 66, 68, 69), (69, 68, 70, 71), (65, 64, 69, 71), (66, 67, 70, 68), (67, 65, 71, 70), (90, 129, 73, 143), (143, 73, 131, 92), (93, 133, 76, 142), (142, 76, 135, 95), (129, 78, 136, 73), (73, 136, 80, 131), (133, 81, 137, 76), (76, 137, 83, 135), (3, 2, 0, 1), (38, 110, 109, 40), (36, 108, 110, 38), (28, 111, 107, 30), (26, 106, 111, 28), (112, 72, 97, 96), (74, 114, 98, 99), (116, 75, 101, 100), (77, 118, 102, 103), (104, 112, 96, 79), (114, 104, 79, 98), (105, 116, 100, 82), (118, 105, 82, 102), (72, 122, 106, 97), (123, 74, 99, 107), (75, 124, 108, 101), (125, 77, 103, 109), (94, 125, 109, 110), (124, 94, 110, 108), (91, 123, 107, 111), (122, 91, 111, 106), (128, 113, 72, 112), (115, 130, 114, 74), (132, 117, 75, 116), (119, 134, 118, 77), (120, 128, 112, 104), (130, 120, 104, 114), (121, 132, 116, 105), (134, 121, 105, 118), (113, 138, 122, 72), (139, 115, 74, 123), (117, 140, 124, 75), (141, 119, 77, 125), (126, 141, 125, 94), (140, 126, 94, 124), (127, 139, 123, 91), (138, 127, 91, 122), (78, 129, 113, 128), (131, 80, 130, 115), (81, 133, 117, 132), (135, 83, 134, 119), (136, 78, 128, 120), (80, 136, 120, 130), (137, 81, 132, 121), (83, 137, 121, 134), (129, 90, 138, 113), (92, 131, 115, 139), (133, 93, 140, 117), (95, 135, 119, 141), (142, 95, 141, 126), (93, 142, 126, 140), (143, 92, 139, 127), (90, 143, 127, 138)])
_uv = me_cylinder_003.uv_layers.new(name='UVMap')
_uv.uv.foreach_set('vector', [0.2141, 0.6943, 0.2141, 0.8486, 0.1813, 0.8486, 0.1813, 0.6943, 0.3016, 0.6228, 0.2784, 0.646, 0.2511, 0.6642, 0.2208, 0.6768, 0.1886, 0.6832, 0.1558, 0.6832, 0.1236, 0.6768, 0.09326, 0.6642, 0.06596, 0.646, 0.04275, 0.6228, 0.02452, 0.5955, 0.01195, 0.5652, 0.005551, 0.533, 0.005551, 0.5002, 0.01195, 0.468, 0.02452, 0.4376, 0.04275, 0.4103, 0.06596, 0.3871, 0.09326, 0.3689, 0.1236, 0.3563, 0.1558, 0.3499, 0.1886, 0.3499, 0.2208, 0.3563, 0.2511, 0.3689, 0.2784, 0.3871, 0.3016, 0.4103, 0.3199, 0.4376, 0.3324, 0.468, 0.3388, 0.5002, 0.3388, 0.533, 0.3324, 0.5652, 0.3199, 0.5955, 0.06596, 0.04275, 0.09326, 0.02452, 0.1236, 0.01195, 0.1558, 0.005551, 0.1886, 0.005551, 0.2208, 0.01195, 0.2511, 0.02452, 0.2784, 0.04275, 0.3016, 0.06596, 0.3199, 0.09326, 0.3324, 0.1236, 0.3388, 0.1558, 0.3388, 0.1886, 0.3324, 0.2208, 0.3199, 0.2511, 0.3016, 0.2784, 0.2784, 0.3016, 0.2511, 0.3199, 0.2208, 0.3324, 0.1886, 0.3388, 0.1558, 0.3388, 0.1236, 0.3324, 0.09326, 0.3199, 0.06596, 0.3016, 0.04275, 0.2784, 0.02452, 0.2511, 0.01195, 0.2208, 0.005551, 0.1886, 0.005551, 0.1558, 0.01195, 0.1236, 0.02452, 0.09326, 0.04275, 0.06596, 0.687, 0.3515, 0.687, 0.6864, 0.6541, 0.6864, 0.6541, 0.3515, 0.9616, 0.3404, 0.9616, 0.005551, 0.9944, 0.005551, 0.9944, 0.3404, 0.6102, 0.6864, 0.6102, 0.3515, 0.643, 0.3515, 0.643, 0.6864, 0.6981, 0.6864, 0.6981, 0.3515, 0.7309, 0.3515, 0.7309, 0.6864, 0.742, 0.6864, 0.742, 0.3515, 0.7748, 0.3515, 0.7748, 0.6864, 0.4105, 0.6864, 0.4105, 0.3515, 0.4433, 0.3515, 0.4433, 0.6864, 0.5663, 0.6864, 0.5663, 0.3515, 0.5991, 0.3515, 0.5991, 0.6864, 0.6981, 0.3404, 0.6981, 0.005551, 0.7309, 0.005551, 0.7309, 0.3404, 0.5663, 0.3404, 0.5663, 0.005551, 0.5991, 0.005551, 0.5991, 0.3404, 0.742, 0.3404, 0.742, 0.005551, 0.7748, 0.005551, 0.7748, 0.3404, 0.5191, 0.6949, 0.5191, 0.36, 0.552, 0.36, 0.552, 0.6949, 0.552, 0.7195, 0.552, 0.7729, 0.5191, 0.7729, 0.5191, 0.706, 0.7545, 0.6975, 0.7545, 0.7644, 0.7216, 0.7644, 0.7216, 0.711, 0.4593, 0.1466, 0.4593, 0.1862, 0.4593, 0.3404, 0.4265, 0.3404, 0.4265, 0.2736, 0.4105, 0.2401, 0.4265, 0.2068, 0.4265, 0.005551, 0.4593, 0.005551, 0.3827, 0.005552, 0.3827, 0.2064, 0.3994, 0.2396, 0.3833, 0.2731, 0.3827, 0.3399, 0.3499, 0.3399, 0.3499, 0.1858, 0.3499, 0.1463, 0.3499, 0.005551, 0.258, 0.6943, 0.258, 0.8353, 0.2252, 0.8353, 0.2252, 0.6943, 0.7984, 0.711, 0.7984, 0.7644, 0.7656, 0.7644, 0.7656, 0.6975, 0.5991, 0.6975, 0.5991, 0.7644, 0.5663, 0.7644, 0.5663, 0.711, 0.5057, 0.2757, 0.5033, 0.2742, 0.5033, 0.3413, 0.4704, 0.3413, 0.4704, 0.005551, 0.5033, 0.005551, 0.508, 0.2742, 0.5191, 0.2119, 0.5203, 0.2111, 0.5215, 0.2119, 0.5215, 0.005551, 0.5552, 0.005551, 0.5552, 0.3489, 0.5215, 0.3489, 0.7859, 0.6864, 0.7859, 0.3515, 0.8187, 0.3515, 0.8187, 0.6864, 0.6541, 0.3404, 0.6541, 0.005551, 0.687, 0.005551, 0.687, 0.3404, 0.3499, 0.6859, 0.3499, 0.351, 0.3828, 0.351, 0.3828, 0.6859, 0.4704, 0.6873, 0.4704, 0.3524, 0.5033, 0.3524, 0.5033, 0.6873, 0.9177, 0.6864, 0.9177, 0.3515, 0.9505, 0.3515, 0.9505, 0.6864, 0.6102, 0.3404, 0.6102, 0.005551, 0.643, 0.005551, 0.643, 0.3404, 0.7859, 0.3404, 0.7859, 0.005551, 0.8187, 0.005551, 0.8187, 0.3404, 0.8298, 0.3404, 0.8298, 0.005551, 0.8627, 0.005551, 0.8627, 0.3404, 0.8738, 0.3404, 0.8738, 0.005551, 0.9066, 0.005551, 0.9066, 0.3404, 0.8738, 0.6864, 0.8738, 0.3515, 0.9066, 0.3515, 0.9066, 0.6864, 0.8298, 0.6864, 0.8298, 0.3515, 0.8627, 0.3515, 0.8627, 0.6864, 0.3828, 0.697, 0.3828, 0.7366, 0.2824, 0.7366, 0.2824, 0.697, 0.3152, 0.7477, 0.3152, 0.7872, 0.2824, 0.7872, 0.2824, 0.7477, 0.5033, 0.7423, 0.5033, 0.7751, 0.4029, 0.7751, 0.4029, 0.7423, 0.5033, 0.6984, 0.5033, 0.7312, 0.4029, 0.7312, 0.4029, 0.6984, 0.7105, 0.6975, 0.7105, 0.7371, 0.6102, 0.7371, 0.6102, 0.6975, 0.6198, 0.9358, 0.6257, 0.9444, 0.6071, 0.9444, 0.6065, 0.9316, 0.9498, 0.9422, 0.9498, 0.9551, 0.9343, 0.9551, 0.9387, 0.9462, 0.5101, 0.9478, 0.5144, 0.9568, 0.4991, 0.9568, 0.499, 0.9439, 0.8178, 0.9219, 0.8288, 0.9153, 0.8384, 0.9305, 0.8283, 0.9305, 0.8332, 0.8272, 0.8332, 0.8386, 0.8254, 0.8498, 0.8178, 0.8377, 0.3941, 0.9325, 0.3941, 0.9468, 0.3833, 0.9424, 0.3785, 0.9325, 0.8797, 0.9379, 0.875, 0.9478, 0.8644, 0.9523, 0.8644, 0.9379, 0.8017, 0.9304, 0.8019, 0.9447, 0.7896, 0.9397, 0.7838, 0.9304, 0.9177, 0.3404, 0.9177, 0.005551, 0.9505, 0.005551, 0.9505, 0.3404, 0.1702, 0.6943, 0.1702, 0.8839, 0.1373, 0.8955, 0.1373, 0.6943, 0.0823, 0.6943, 0.0823, 0.8955, 0.04948, 0.8839, 0.04948, 0.6943, 0.1262, 0.6943, 0.1262, 0.8839, 0.0934, 0.8955, 0.0934, 0.6943, 0.03838, 0.6943, 0.03838, 0.8955, 0.005551, 0.8839, 0.005551, 0.6943, 0.6306, 0.8488, 0.6297, 0.8189, 0.6408, 0.8169, 0.6408, 0.8569, 0.4407, 0.84, 0.4407, 0.868, 0.4225, 0.8702, 0.4225, 0.8329, 0.4518, 0.8679, 0.4518, 0.8399, 0.47, 0.8329, 0.47, 0.87, 0.9232, 0.8631, 0.9227, 0.8924, 0.9122, 0.9, 0.9122, 0.8608, 0.5095, 0.8715, 0.5373, 0.8715, 0.5345, 0.8842, 0.499, 0.8839, 0.8002, 0.8416, 0.8, 0.8688, 0.7838, 0.869, 0.7838, 0.8335, 0.8179, 0.861, 0.845, 0.8608, 0.8533, 0.8772, 0.8178, 0.8772, 0.8771, 0.8608, 0.8768, 0.8885, 0.8644, 0.8989, 0.8644, 0.8634, 0.5863, 0.8826, 0.5568, 0.8817, 0.5484, 0.8715, 0.5883, 0.8715, 0.7245, 0.8359, 0.7246, 0.8636, 0.7063, 0.8706, 0.7063, 0.8335, 0.7657, 0.8517, 0.7381, 0.8517, 0.7357, 0.8335, 0.7727, 0.8335, 0.7943, 0.888, 0.7948, 0.917, 0.7838, 0.9193, 0.7838, 0.8801, 0.9011, 0.8708, 0.9011, 0.8981, 0.8882, 0.8956, 0.8885, 0.8608, 0.6871, 0.8773, 0.6604, 0.878, 0.6604, 0.8619, 0.6952, 0.8608, 0.7709, 0.8791, 0.7441, 0.8791, 0.7357, 0.8628, 0.7705, 0.863, 0.6481, 0.8822, 0.6206, 0.882, 0.6107, 0.8693, 0.6456, 0.8693, 0.9353, 0.883, 0.9343, 0.8618, 0.9444, 0.8608, 0.9444, 0.8907, 0.4684, 0.8874, 0.4683, 0.9075, 0.4518, 0.9092, 0.4518, 0.8811, 0.4225, 0.9075, 0.4225, 0.8875, 0.439, 0.8813, 0.439, 0.9092, 0.9443, 0.9033, 0.9438, 0.9241, 0.9343, 0.9311, 0.9343, 0.9018, 0.5581, 0.8937, 0.5793, 0.8937, 0.5763, 0.9052, 0.5484, 0.9048, 0.6257, 0.9006, 0.6256, 0.9205, 0.6108, 0.9205, 0.6107, 0.8933, 0.6755, 0.8892, 0.6755, 0.9091, 0.6604, 0.9162, 0.6608, 0.8891, 0.6483, 0.8933, 0.648, 0.9143, 0.6368, 0.9239, 0.6368, 0.8962, 0.407, 0.9214, 0.3864, 0.9204, 0.3785, 0.9113, 0.4081, 0.9113, 0.7229, 0.8837, 0.7229, 0.9031, 0.7063, 0.9094, 0.7063, 0.8817, 0.3999, 0.9002, 0.3805, 0.9002, 0.3785, 0.8836, 0.4061, 0.8836, 0.9216, 0.9185, 0.9222, 0.9387, 0.9122, 0.9401, 0.9122, 0.9111, 0.6635, 0.8262, 0.6635, 0.8471, 0.6519, 0.8443, 0.6522, 0.8169, 0.8247, 0.889, 0.8445, 0.8883, 0.8445, 0.9029, 0.8178, 0.9042, 0.763, 0.9051, 0.7432, 0.9051, 0.7357, 0.8902, 0.7624, 0.8904, 0.5293, 0.907, 0.5082, 0.9068, 0.499, 0.8953, 0.5265, 0.8953, 0.6757, 0.8315, 0.6746, 0.8201, 0.6843, 0.8169, 0.6843, 0.8381, 0.7502, 0.9225, 0.7502, 0.9334, 0.7357, 0.9363, 0.7357, 0.9162, 0.5484, 0.9335, 0.5484, 0.9225, 0.563, 0.9163, 0.563, 0.9363, 0.5338, 0.8376, 0.5332, 0.8486, 0.5244, 0.8548, 0.5244, 0.834, 0.8778, 0.91, 0.8862, 0.9206, 0.8773, 0.9268, 0.8644, 0.91, 0.4652, 0.9266, 0.4651, 0.9382, 0.4518, 0.9402, 0.4518, 0.9203, 0.4211, 0.9206, 0.4326, 0.9203, 0.439, 0.9338, 0.4192, 0.9338, 0.4871, 0.9203, 0.4869, 0.9336, 0.4763, 0.9418, 0.4763, 0.9208, 0.8352, 0.9512, 0.8247, 0.9502, 0.8178, 0.9416, 0.8384, 0.9416, 0.5887, 0.9194, 0.5887, 0.9294, 0.5741, 0.9357, 0.5741, 0.9163, 0.5122, 0.9327, 0.5022, 0.9328, 0.499, 0.9181, 0.5184, 0.9181, 0.8532, 0.8338, 0.8537, 0.8439, 0.8443, 0.8474, 0.8443, 0.8272, 0.7724, 0.924, 0.7724, 0.9375, 0.7613, 0.9371, 0.7617, 0.9162, 0.6734, 0.9406, 0.6617, 0.9405, 0.6604, 0.9273, 0.6802, 0.9273, 0.7216, 0.9337, 0.7099, 0.9338, 0.7031, 0.9205, 0.7229, 0.9205, 0.5133, 0.8451, 0.4994, 0.8449, 0.4918, 0.834, 0.5129, 0.834])
me_cylinder_003.materials.append(mat_head_bark)
me_cylinder_003.use_remesh_preserve_volume = False
me_cylinder_003.use_remesh_preserve_attributes = False
me_cylinder_003.use_mirror_vertex_groups = False
me_cylinder_003.update()

# ---- objects
ob_sphere_005 = bpy.data.objects.new('Sphere.005', me_sphere_005)
ob_cylinder_001 = bpy.data.objects.new('Cylinder.001', me_cylinder_003)
ob_sun_005 = bpy.data.objects.new('Sun.005', light_sun_005)
ob_sun_004 = bpy.data.objects.new('Sun.004', light_sun_004)
ob_sun_003 = bpy.data.objects.new('Sun.003', light_sun_003)
ob_sun_002 = bpy.data.objects.new('Sun.002', light_sun_002)
ob_sun_001 = bpy.data.objects.new('Sun.001', light_sun_001)
ob_sun = bpy.data.objects.new('Sun', light_sun)
ob_lamp = bpy.data.objects.new('Lamp', light_lamp)
ob_camera = bpy.data.objects.new('Camera', cam_camera)
ob_lamp_001 = bpy.data.objects.new('Lamp.001', light_lamp_001)

# ---- transforms, parenting, visibility, modifiers, constraints
ob_sphere_005.location = (0.003502, -0.004571, 1.691)
ob_sphere_005.scale = (0.09098, 0.09098, 0.09098)
ob_sphere_005.lineart.crease_threshold = 0.0
ob_cylinder_001.parent = ob_sphere_005
ob_cylinder_001.matrix_parent_inverse = Matrix(((10.99, 0.0, 0.0, -0.03849), (0.0, 10.99, 0.0, 0.05024), (0.0, 0.0, 10.99, -18.59), (0.0, 0.0, 0.0, 1.0)))
ob_cylinder_001.location = (-0.0005613, -0.01933, 1.978)
ob_cylinder_001.rotation_euler = (0.0, -0.0, 0.09624)
ob_cylinder_001.scale = (0.2548, 0.2548, 0.2548)
ob_cylinder_001.lineart.crease_threshold = 0.0
ob_sun_005.location = (9.542, 7.607, 1.144)
ob_sun_005.rotation_euler = (1.581, -0.0, 0.0)
ob_sun_005.lineart.crease_threshold = 0.0
ob_sun_004.location = (8.867, 7.634, 1.144)
ob_sun_004.rotation_euler = (-0.0, 1.577, 1.577)
ob_sun_004.lineart.crease_threshold = 0.0
ob_sun_003.location = (10.24, 7.609, 0.5223)
ob_sun_003.rotation_euler = (3.349e-05, 1.567, 3.364e-05)
ob_sun_003.lineart.crease_threshold = 0.0
ob_sun_002.location = (11.41, 7.609, 0.5223)
ob_sun_002.rotation_euler = (0.0002096, -1.57, -0.0002098)
ob_sun_002.lineart.crease_threshold = 0.0
ob_sun_001.location = (10.78, 7.609, 0.5374)
ob_sun_001.rotation_euler = (-2.831e-07, -3.138, 5.678e-10)
ob_sun_001.lineart.crease_threshold = 0.0
ob_sun.location = (12.09, 7.609, 0.5226)
ob_sun.lineart.crease_threshold = 0.0
ob_lamp.location = (12.16, 8.614, 5.904)
ob_lamp.rotation_euler = (0.6503, 0.05522, 1.866)
ob_lamp.lock_rotations_4d = False
ob_lamp.empty_display_type = 'ARROWS'
ob_lamp.color = (0.0, 0.0, 0.0, 0.0)
ob_lamp.lineart.crease_threshold = 0.0
ob_camera.location = (7.481, -6.508, 5.344)
ob_camera.rotation_euler = (1.109, 0.01082, 0.8149)
ob_camera.lock_rotations_4d = False
ob_camera.empty_display_type = 'ARROWS'
ob_camera.color = (0.0, 0.0, 0.0, 0.0)
ob_camera.display_type = 'WIRE'
ob_camera.lineart.crease_threshold = 0.0
ob_lamp_001.location = (12.16, 8.614, 5.904)
ob_lamp_001.rotation_euler = (0.6503, 0.05522, 1.866)
ob_lamp_001.lock_rotations_4d = False
ob_lamp_001.empty_display_type = 'ARROWS'
ob_lamp_001.color = (0.0, 0.0, 0.0, 0.0)
ob_lamp_001.lineart.crease_threshold = 0.0

# ---- collection membership
col_collection_1.objects.link(ob_sphere_005)
col_collection_1.objects.link(ob_cylinder_001)
col_collection_1.objects.link(ob_sun_005)
col_collection_1.objects.link(ob_sun_004)
col_collection_1.objects.link(ob_sun_003)
col_collection_1.objects.link(ob_sun_002)
col_collection_1.objects.link(ob_sun_001)
col_collection_1.objects.link(ob_sun)
col_collection_1.objects.link(ob_lamp)
col_collection_1.objects.link(ob_camera)
col_collection_1.objects.link(ob_lamp_001)

# ---- scene / render settings (as saved in the file)
scene.camera = ob_camera
scene.frame_start = 1; scene.frame_end = 250; scene.frame_set(0)
scene.render.engine = 'CYCLES'
scene.render.resolution_percentage = 50
scene.render.dither_intensity = 0.0
scene.cycles.use_denoising = False
scene.cycles.samples = 10
scene.cycles.sampling_pattern = 'TABULATED_SOBOL'
scene.cycles.light_sampling_threshold = 0.0
scene.cycles.use_adaptive_sampling = False
scene.cycles.use_light_tree = False
scene.cycles.blur_glossy = 0.0
scene.cycles.pixel_filter_type = 'GAUSSIAN'
scene.cycles.sample_clamp_indirect = 0.0
scene.view_settings.view_transform = 'Standard'
bpy.context.view_layer.update()
